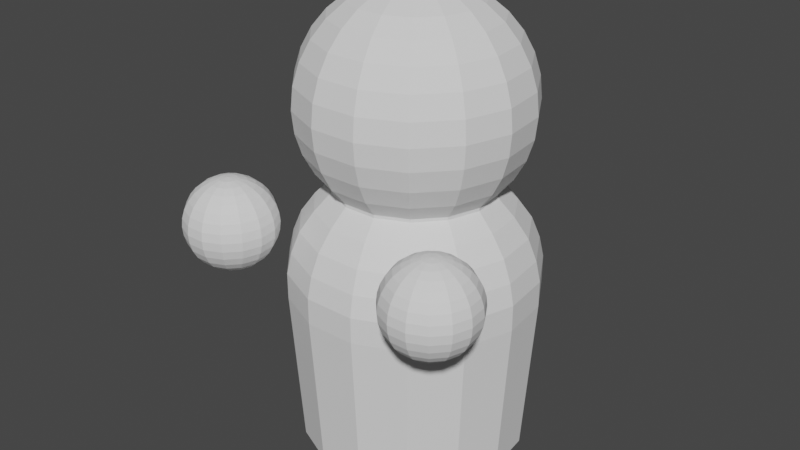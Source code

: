 # Source: customerwithidle.blend  (saved by Blender 2.81.16; exported with 4.5.12 LTS)
import bpy
from mathutils import Matrix  # noqa: F401  (used for matrix-valued properties, if any)

bpy.ops.wm.read_factory_settings(use_empty=True)
scene = bpy.context.scene
scene.name = 'Scene'

# ---- collections
col_collection = bpy.data.collections.new('Collection'); scene.collection.children.link(col_collection)

# ---- world
world_world = bpy.data.worlds.new('World'); scene.world = world_world
world_world.use_nodes = True; world_world.node_tree.nodes.clear()
_N = world_world.node_tree.nodes; _L = world_world.node_tree.links
n0 = _N.new('ShaderNodeOutputWorld'); n0.name = 'World Output'; n0.location = (300, 300)
n1 = _N.new('ShaderNodeBackground'); n1.name = 'Background'; n1.location = (10, 300)
n1.inputs[0].default_value = (0.05088, 0.05088, 0.05088, 1.0)
_L.new(n1.outputs[0], n0.inputs[0])
n0.is_active_output = True
world_world.color = (0.05088, 0.05088, 0.05088)
world_world.use_sun_shadow = False
world_world.sun_shadow_jitter_overblur = 0.0

# ---- meshes
me_sphere_003 = bpy.data.meshes.new('Sphere.003')
me_sphere_003.from_pydata([(-1.041, -1.023, 2.479), (-1.041, -0.9476, 2.456), (-1.041, -0.8785, 2.419), (-1.041, -0.8178, 2.37), (-1.041, -0.7681, 2.309), (-1.041, -0.7311, 2.24), (-1.041, -0.7084, 2.165), (-1.041, -0.7007, 2.087), (-1.041, -0.7084, 2.009), (-1.041, -0.7311, 1.934), (-1.041, -0.8178, 1.804), (-1.041, -0.9476, 1.717), (-1.009, -1.029, 2.479), (-0.9784, -0.9609, 2.456), (-0.9503, -0.8977, 2.419), (-0.9256, -0.8423, 2.37), (-0.9054, -0.7969, 2.309), (-0.8903, -0.7631, 2.24), (-0.8811, -0.7423, 2.165), (-0.8779, -0.7353, 2.087), (-0.8811, -0.7423, 2.009), (-0.8903, -0.7631, 1.934), (-0.9054, -0.7969, 1.864), (-0.9256, -0.8423, 1.804), (-0.9503, -0.8977, 1.754), (-0.9784, -0.9609, 1.717), (-1.009, -1.029, 1.694), (-0.9826, -1.048, 2.479), (-0.9269, -0.9983, 2.456), (-0.8755, -0.952, 2.419), (-0.8304, -0.9114, 2.37), (-0.7935, -0.8781, 2.309), (-0.766, -0.8534, 2.24), (-0.7491, -0.8382, 2.165), (-0.7434, -0.833, 2.087), (-0.7491, -0.8382, 2.009), (-0.766, -0.8534, 1.934), (-0.7935, -0.8781, 1.864), (-0.8304, -0.9114, 1.804), (-0.8755, -0.952, 1.754), (-0.9269, -0.9983, 1.717), (-0.9826, -1.048, 1.694), (-0.9664, -1.077, 2.479), (-0.8951, -1.053, 2.456), (-0.8293, -1.032, 2.419), (-0.7716, -1.013, 2.37), (-0.7243, -0.9979, 2.309), (-0.6892, -0.9865, 2.24), (-0.6675, -0.9795, 2.165), (-0.6602, -0.9771, 2.087), (-0.6675, -0.9795, 2.009), (-0.6892, -0.9865, 1.934), (-0.7243, -0.9979, 1.864), (-0.7716, -1.013, 1.804), (-0.8293, -1.032, 1.754), (-0.8951, -1.053, 1.717), (-0.9664, -1.077, 1.694), (-1.041, -1.101, 1.687), (-0.963, -1.109, 2.479), (-0.8884, -1.117, 2.456), (-0.8196, -1.124, 2.419), (-0.7593, -1.13, 2.37), (-0.7099, -1.135, 2.309), (-0.6731, -1.139, 2.24), (-0.6505, -1.142, 2.165), (-0.6428, -1.143, 2.087), (-0.6505, -1.142, 2.009), (-0.6731, -1.139, 1.934), (-0.7099, -1.135, 1.864), (-0.7593, -1.13, 1.804), (-0.8196, -1.124, 1.754), (-0.8884, -1.117, 1.717), (-0.963, -1.109, 1.694), (-0.9731, -1.14, 2.479), (-0.9081, -1.177, 2.456), (-0.8482, -1.212, 2.419), (-0.7957, -1.242, 2.37), (-0.7526, -1.267, 2.309), (-0.7206, -1.285, 2.24), (-0.7009, -1.297, 2.165), (-0.6942, -1.301, 2.087), (-0.7009, -1.297, 2.009), (-0.7206, -1.285, 1.934), (-0.7526, -1.267, 1.864), (-0.7957, -1.242, 1.804), (-0.8482, -1.212, 1.754), (-0.9081, -1.177, 1.717), (-0.9731, -1.14, 1.694), (-0.9948, -1.164, 2.479), (-0.9507, -1.225, 2.456), (-0.91, -1.28, 2.419), (-0.8744, -1.33, 2.37), (-0.8452, -1.37, 2.309), (-0.8234, -1.4, 2.24), (-0.81, -1.418, 2.165), (-0.8055, -1.424, 2.087), (-0.81, -1.418, 2.009), (-0.8234, -1.4, 1.934), (-0.8452, -1.37, 1.864), (-0.8744, -1.33, 1.804), (-0.91, -1.28, 1.754), (-0.9507, -1.225, 1.717), (-0.9948, -1.164, 1.694), (-1.024, -1.177, 2.479), (-1.009, -1.25, 2.456), (-0.9944, -1.318, 2.419), (-0.9818, -1.377, 2.37), (-0.9715, -1.426, 2.309), (-0.9638, -1.462, 2.24), (-0.9591, -1.484, 2.165), (-0.9575, -1.492, 2.087), (-0.9591, -1.484, 2.009), (-0.9638, -1.462, 1.934), (-0.9715, -1.426, 1.864), (-0.9818, -1.377, 1.804), (-0.9944, -1.318, 1.754), (-1.009, -1.25, 1.717), (-1.024, -1.177, 1.694), (-1.057, -1.177, 2.479), (-1.072, -1.25, 2.456), (-1.087, -1.318, 2.419), (-1.099, -1.377, 2.37), (-1.11, -1.426, 2.309), (-1.117, -1.462, 2.24), (-1.122, -1.484, 2.165), (-1.124, -1.492, 2.087), (-1.122, -1.484, 2.009), (-1.117, -1.462, 1.934), (-1.11, -1.426, 1.864), (-1.099, -1.377, 1.804), (-1.087, -1.318, 1.754), (-1.072, -1.25, 1.717), (-1.057, -1.177, 1.694), (-1.041, -1.101, 2.487), (-1.087, -1.164, 2.479), (-1.131, -1.225, 2.456), (-1.171, -1.28, 2.419), (-1.207, -1.33, 2.37), (-1.236, -1.37, 2.309), (-1.258, -1.4, 2.24), (-1.271, -1.418, 2.165), (-1.276, -1.424, 2.087), (-1.271, -1.418, 2.009), (-1.258, -1.4, 1.934), (-1.236, -1.37, 1.864), (-1.207, -1.33, 1.804), (-1.171, -1.28, 1.754), (-1.131, -1.225, 1.717), (-1.087, -1.164, 1.694), (-1.108, -1.14, 2.479), (-1.173, -1.177, 2.456), (-1.233, -1.212, 2.419), (-1.286, -1.242, 2.37), (-1.329, -1.267, 2.309), (-1.361, -1.285, 2.24), (-1.38, -1.297, 2.165), (-1.387, -1.301, 2.087), (-1.38, -1.297, 2.009), (-1.361, -1.285, 1.934), (-1.329, -1.267, 1.864), (-1.286, -1.242, 1.804), (-1.233, -1.212, 1.754), (-1.173, -1.177, 1.717), (-1.108, -1.14, 1.694), (-1.118, -1.109, 2.479), (-1.193, -1.117, 2.456), (-1.262, -1.124, 2.419), (-1.322, -1.13, 2.37), (-1.371, -1.135, 2.309), (-1.408, -1.139, 2.24), (-1.431, -1.142, 2.165), (-1.438, -1.143, 2.087), (-1.431, -1.142, 2.009), (-1.408, -1.139, 1.934), (-1.371, -1.135, 1.864), (-1.322, -1.13, 1.804), (-1.262, -1.124, 1.754), (-1.193, -1.117, 1.717), (-1.118, -1.109, 1.694), (-1.115, -1.077, 2.479), (-1.186, -1.053, 2.456), (-1.252, -1.032, 2.419), (-1.31, -1.013, 2.37), (-1.357, -0.9979, 2.309), (-1.392, -0.9865, 2.24), (-1.414, -0.9795, 2.165), (-1.421, -0.9771, 2.087), (-1.414, -0.9795, 2.009), (-1.392, -0.9865, 1.934), (-1.357, -0.9979, 1.864), (-1.31, -1.013, 1.804), (-1.252, -1.032, 1.754), (-1.186, -1.053, 1.717), (-1.115, -1.077, 1.694), (-1.099, -1.048, 2.479), (-1.154, -0.9983, 2.456), (-1.206, -0.952, 2.419), (-1.251, -0.9114, 2.37), (-1.288, -0.8781, 2.309), (-1.315, -0.8534, 2.24), (-1.332, -0.8382, 2.165), (-1.338, -0.833, 2.087), (-1.332, -0.8382, 2.009), (-1.315, -0.8534, 1.934), (-1.288, -0.8781, 1.864), (-1.251, -0.9114, 1.804), (-1.206, -0.952, 1.754), (-1.154, -0.9983, 1.717), (-1.099, -1.048, 1.694), (-1.072, -1.029, 2.479), (-1.103, -0.9609, 2.456), (-1.131, -0.8977, 2.419), (-1.156, -0.8423, 2.37), (-1.176, -0.7969, 2.309), (-1.191, -0.7631, 2.24), (-1.2, -0.7423, 2.165), (-1.203, -0.7353, 2.087), (-1.2, -0.7423, 2.009), (-1.191, -0.7631, 1.934), (-1.176, -0.7969, 1.864), (-1.156, -0.8423, 1.804), (-1.131, -0.8977, 1.754), (-1.103, -0.9609, 1.717), (-1.072, -1.029, 1.694), (-1.041, -0.7681, 1.864), (-1.041, -0.8785, 1.754), (-1.041, -1.023, 1.694), (0.0, 0.1951, 4.06), (0.0, 0.3827, 4.003), (0.0, 0.5556, 3.91), (0.0, 0.7071, 3.786), (0.0, 0.8315, 3.634), (0.0, 0.9239, 3.461), (0.0, 0.9808, 3.274), (0.0, 1.0, 3.079), (0.0, 0.9808, 2.884), (0.0, 0.9239, 2.696), (0.0, 0.7071, 2.372), (0.07935, 0.1782, 4.06), (0.1557, 0.3496, 4.003), (0.226, 0.5075, 3.91), (0.2876, 0.646, 3.786), (0.3382, 0.7596, 3.634), (0.3758, 0.844, 3.461), (0.3989, 0.896, 3.274), (0.4067, 0.9135, 3.079), (0.3989, 0.896, 2.884), (0.3758, 0.844, 2.696), (0.3382, 0.7596, 2.523), (0.2876, 0.646, 2.372), (0.145, 0.1305, 4.06), (0.2844, 0.2561, 4.003), (0.4129, 0.3717, 3.91), (0.5255, 0.4731, 3.786), (0.6179, 0.5564, 3.634), (0.6866, 0.6182, 3.461), (0.7289, 0.6563, 3.274), (0.7431, 0.6691, 3.079), (0.7289, 0.6563, 2.884), (0.6866, 0.6182, 2.696), (0.6179, 0.5564, 2.523), (0.5255, 0.4731, 2.372), (0.8136, 0.7326, 1.648), (0.7837, 0.7057, 1.833), (0.7274, 0.6549, 2.021), (0.1855, 0.06029, 4.06), (0.364, 0.1183, 4.003), (0.5284, 0.1717, 3.91), (0.6725, 0.2185, 3.786), (0.7908, 0.2569, 3.634), (0.8787, 0.2855, 3.461), (0.9328, 0.3031, 3.274), (0.9511, 0.309, 3.079), (0.9328, 0.3031, 2.884), (0.8787, 0.2855, 2.696), (0.7908, 0.2569, 2.523), (0.6725, 0.2185, 2.372), (0.6342, 0.571, 2.194), (0.5255, 0.4731, 2.345), (0.194, -0.02039, 4.06), (0.3806, -0.04, 4.003), (0.5525, -0.05807, 3.91), (0.7032, -0.07391, 3.786), (0.8269, -0.08691, 3.634), (0.9188, -0.09657, 3.461), (0.9754, -0.1025, 3.274), (0.9945, -0.1045, 3.079), (0.9754, -0.1025, 2.884), (0.9188, -0.09657, 2.696), (0.8269, -0.08691, 2.523), (0.7032, -0.07391, 2.372), (0.169, -0.09755, 4.06), (0.3314, -0.1913, 4.003), (0.4811, -0.2778, 3.91), (0.6124, -0.3536, 3.786), (0.7201, -0.4157, 3.634), (0.8001, -0.4619, 3.461), (0.8494, -0.4904, 3.274), (0.866, -0.5, 3.079), (0.8494, -0.4904, 2.884), (0.8001, -0.4619, 2.696), (0.7201, -0.4157, 2.523), (0.6124, -0.3536, 2.372), (0.1147, -0.1578, 4.06), (0.2249, -0.3096, 4.003), (0.3266, -0.4495, 3.91), (0.4156, -0.5721, 3.786), (0.4887, -0.6727, 3.634), (0.543, -0.7474, 3.461), (0.5765, -0.7935, 3.274), (0.5878, -0.809, 3.079), (0.5765, -0.7935, 2.884), (0.543, -0.7474, 2.696), (0.4887, -0.6727, 2.523), (0.4156, -0.5721, 2.372), (0.2876, 0.646, 2.345), (0.3471, 0.7796, 2.194), (0.3981, 0.8941, 2.021), (0.04056, -0.1908, 4.06), (0.07956, -0.3743, 4.003), (0.1155, -0.5434, 3.91), (0.147, -0.6917, 3.786), (0.1729, -0.8133, 3.634), (0.1921, -0.9037, 3.461), (0.2039, -0.9594, 3.274), (0.2079, -0.9781, 3.079), (0.2039, -0.9594, 2.884), (0.1921, -0.9037, 2.696), (0.1729, -0.8133, 2.523), (0.147, -0.6917, 2.372), (0.4289, 0.9634, 1.833), (0.4453, 1.0, 1.648), (-0.04056, -0.1908, 4.06), (-0.07956, -0.3743, 4.003), (-0.1155, -0.5434, 3.91), (-0.147, -0.6917, 3.786), (-0.1729, -0.8133, 3.634), (-0.1921, -0.9037, 3.461), (-0.2039, -0.9594, 3.274), (-0.2079, -0.9781, 3.079), (-0.2039, -0.9594, 2.884), (-0.1921, -0.9037, 2.696), (-0.1729, -0.8133, 2.523), (-0.147, -0.6917, 2.372), (-2.384e-07, -5.96e-07, 4.079), (-0.1147, -0.1578, 4.06), (-0.2249, -0.3096, 4.003), (-0.3266, -0.4495, 3.91), (-0.4156, -0.5721, 3.786), (-0.4887, -0.6727, 3.634), (-0.543, -0.7474, 3.461), (-0.5765, -0.7935, 3.274), (-0.5878, -0.809, 3.079), (-0.5765, -0.7935, 2.884), (-0.543, -0.7474, 2.696), (-0.4887, -0.6727, 2.523), (-0.4156, -0.5721, 2.372), (-0.169, -0.09755, 4.06), (-0.3314, -0.1913, 4.003), (-0.4811, -0.2778, 3.91), (-0.6124, -0.3536, 3.786), (-0.7201, -0.4157, 3.634), (-0.8001, -0.4619, 3.461), (-0.8494, -0.4904, 3.274), (-0.866, -0.5, 3.079), (-0.8494, -0.4904, 2.884), (-0.8001, -0.4619, 2.696), (-0.7201, -0.4157, 2.523), (-0.6124, -0.3536, 2.372), (-0.194, -0.02039, 4.06), (-0.3806, -0.04, 4.003), (-0.5525, -0.05807, 3.91), (-0.7032, -0.07391, 3.786), (-0.8269, -0.08691, 3.634), (-0.9188, -0.09657, 3.461), (-0.9754, -0.1025, 3.274), (-0.9945, -0.1045, 3.079), (-0.9754, -0.1025, 2.884), (-0.9188, -0.09657, 2.696), (-0.8269, -0.08691, 2.523), (-0.7032, -0.07391, 2.372), (-0.1855, 0.06029, 4.06), (-0.364, 0.1183, 4.003), (-0.5284, 0.1717, 3.91), (-0.6725, 0.2185, 3.786), (-0.7908, 0.2569, 3.634), (-0.8787, 0.2855, 3.461), (-0.9328, 0.3031, 3.274), (-0.9511, 0.309, 3.079), (-0.9328, 0.3031, 2.884), (-0.8787, 0.2855, 2.696), (-0.7908, 0.2569, 2.523), (-0.6725, 0.2185, 2.372), (-0.145, 0.1305, 4.06), (-0.2844, 0.2561, 4.003), (-0.4129, 0.3717, 3.91), (-0.5255, 0.4731, 3.786), (-0.6179, 0.5564, 3.634), (-0.6866, 0.6182, 3.461), (-0.7289, 0.6563, 3.274), (-0.7431, 0.6691, 3.079), (-0.7289, 0.6563, 2.884), (-0.6866, 0.6182, 2.696), (-0.6179, 0.5564, 2.523), (-0.5255, 0.4731, 2.372), (0.0, 1.095, 1.648), (0.0, 0.9787, 2.021), (-0.07935, 0.1782, 4.06), (-0.1557, 0.3496, 4.003), (-0.226, 0.5075, 3.91), (-0.2876, 0.646, 3.786), (-0.3382, 0.7596, 3.634), (-0.3758, 0.844, 3.461), (-0.3989, 0.896, 3.274), (-0.4067, 0.9135, 3.079), (-0.3989, 0.896, 2.884), (-0.3758, 0.844, 2.696), (-0.3382, 0.7596, 2.523), (-0.2876, 0.646, 2.372), (0.0, 0.7071, 2.345), (2.384e-07, 0.8315, 2.523), (1.041, 0.3383, 1.648), (1.003, 0.3259, 1.833), (0.9308, 0.3024, 2.021), (0.8116, 0.2637, 2.194), (0.6725, 0.2185, 2.345), (1.089, -0.1144, 1.648), (1.049, -0.1102, 1.833), (0.9734, -0.1023, 2.021), (0.8487, -0.0892, 2.194), (0.7032, -0.07391, 2.345), (0.9481, -0.5474, 1.648), (0.9133, -0.5273, 1.833), (0.8476, -0.4894, 2.021), (0.739, -0.4267, 2.194), (0.6124, -0.3536, 2.345), (0.6435, -0.8857, 1.648), (0.6199, -0.8532, 1.833), (0.5753, -0.7918, 2.021), (0.5016, -0.6904, 2.194), (0.4156, -0.5721, 2.345), (0.2276, -1.071, 1.648), (0.2193, -1.032, 1.833), (0.2035, -0.9574, 2.021), (0.1774, -0.8347, 2.194), (0.147, -0.6917, 2.345), (-0.2276, -1.071, 1.648), (-0.2193, -1.032, 1.833), (-0.2035, -0.9574, 2.021), (-0.1774, -0.8347, 2.194), (-0.147, -0.6917, 2.345), (-0.6435, -0.8857, 1.648), (-0.6199, -0.8532, 1.833), (-0.5753, -0.7918, 2.021), (-0.5016, -0.6904, 2.194), (-0.4156, -0.5721, 2.345), (-0.9481, -0.5474, 1.648), (-0.9133, -0.5273, 1.833), (-0.8476, -0.4894, 2.021), (-0.739, -0.4267, 2.194), (-0.6124, -0.3536, 2.345), (-1.089, -0.1144, 1.648), (-1.049, -0.1102, 1.833), (-0.9734, -0.1023, 2.021), (-0.8487, -0.0892, 2.194), (-0.7032, -0.07391, 2.345), (-1.041, 0.3383, 1.648), (-1.003, 0.3259, 1.833), (-0.9308, 0.3024, 2.021), (-0.8116, 0.2637, 2.194), (-0.6725, 0.2185, 2.345), (-0.8136, 0.7326, 1.648), (-0.7837, 0.7057, 1.833), (-0.7274, 0.6549, 2.021), (-0.6342, 0.571, 2.194), (-0.5255, 0.4731, 2.345), (-0.4453, 1.0, 1.648), (-0.4289, 0.9634, 1.833), (-0.3981, 0.8941, 2.021), (-0.3471, 0.7796, 2.194), (-0.2876, 0.646, 2.345), (1.192e-07, 1.055, 1.833), (2.384e-07, 0.8534, 2.194), (0.8136, 0.7326, 1.418), (0.4453, 1.0, 1.418), (0.0, 1.095, 1.418), (1.041, 0.3383, 1.418), (1.089, -0.1144, 1.418), (0.9481, -0.5474, 1.418), (0.6435, -0.8857, 1.418), (0.2276, -1.071, 1.418), (-0.2276, -1.071, 1.418), (-0.6435, -0.8857, 1.418), (-0.9481, -0.5474, 1.418), (-1.089, -0.1144, 1.418), (-1.041, 0.3383, 1.418), (-0.8136, 0.7326, 1.418), (-0.4453, 1.0, 1.418), (0.7431, 0.6691, 0.003938), (0.4067, 0.9135, 0.003938), (0.0, 1.0, 0.003938), (0.9511, 0.309, 0.003938), (0.9945, -0.1045, 0.003938), (0.866, -0.5, 0.003938), (0.5878, -0.809, 0.003938), (0.2079, -0.9781, 0.003938), (-0.2079, -0.9781, 0.003938), (-0.5878, -0.809, 0.003938), (-0.866, -0.5, 0.003938), (-0.9945, -0.1045, 0.003938), (-0.9511, 0.309, 0.003938), (-0.7431, 0.6691, 0.003938), (-0.4067, 0.9135, 0.003938), (1.041, -1.023, 2.479), (1.041, -0.9476, 2.456), (1.041, -0.8785, 2.419), (1.041, -0.8178, 2.37), (1.041, -0.7681, 2.309), (1.041, -0.7311, 2.24), (1.041, -0.7084, 2.165), (1.041, -0.7007, 2.087), (1.041, -0.7084, 2.009), (1.041, -0.7311, 1.934), (1.041, -0.8178, 1.804), (1.041, -0.9476, 1.717), (1.072, -1.029, 2.479), (1.103, -0.9609, 2.456), (1.131, -0.8977, 2.419), (1.156, -0.8423, 2.37), (1.176, -0.7969, 2.309), (1.191, -0.7631, 2.24), (1.2, -0.7423, 2.165), (1.203, -0.7353, 2.087), (1.2, -0.7423, 2.009), (1.191, -0.7631, 1.934), (1.176, -0.7969, 1.864), (1.156, -0.8423, 1.804), (1.131, -0.8977, 1.754), (1.103, -0.9609, 1.717), (1.072, -1.029, 1.694), (1.099, -1.048, 2.479), (1.154, -0.9983, 2.456), (1.206, -0.952, 2.419), (1.251, -0.9114, 2.37), (1.288, -0.8781, 2.309), (1.315, -0.8534, 2.24), (1.332, -0.8382, 2.165), (1.338, -0.833, 2.087), (1.332, -0.8382, 2.009), (1.315, -0.8534, 1.934), (1.288, -0.8781, 1.864), (1.251, -0.9114, 1.804), (1.206, -0.952, 1.754), (1.154, -0.9983, 1.717), (1.099, -1.048, 1.694), (1.115, -1.077, 2.479), (1.186, -1.053, 2.456), (1.252, -1.032, 2.419), (1.31, -1.013, 2.37), (1.357, -0.9979, 2.309), (1.392, -0.9865, 2.24), (1.414, -0.9795, 2.165), (1.421, -0.9771, 2.087), (1.414, -0.9795, 2.009), (1.392, -0.9865, 1.934), (1.357, -0.9979, 1.864), (1.31, -1.013, 1.804), (1.252, -1.032, 1.754), (1.186, -1.053, 1.717), (1.115, -1.077, 1.694), (1.041, -1.101, 1.687), (1.118, -1.109, 2.479), (1.193, -1.117, 2.456), (1.262, -1.124, 2.419), (1.322, -1.13, 2.37), (1.371, -1.135, 2.309), (1.408, -1.139, 2.24), (1.431, -1.142, 2.165), (1.438, -1.143, 2.087), (1.431, -1.142, 2.009), (1.408, -1.139, 1.934), (1.371, -1.135, 1.864), (1.322, -1.13, 1.804), (1.262, -1.124, 1.754), (1.193, -1.117, 1.717), (1.118, -1.109, 1.694), (1.108, -1.14, 2.479), (1.173, -1.177, 2.456), (1.233, -1.212, 2.419), (1.286, -1.242, 2.37), (1.329, -1.267, 2.309), (1.361, -1.285, 2.24), (1.38, -1.297, 2.165), (1.387, -1.301, 2.087), (1.38, -1.297, 2.009), (1.361, -1.285, 1.934), (1.329, -1.267, 1.864), (1.286, -1.242, 1.804), (1.233, -1.212, 1.754), (1.173, -1.177, 1.717), (1.108, -1.14, 1.694), (1.087, -1.164, 2.479), (1.131, -1.225, 2.456), (1.171, -1.28, 2.419), (1.207, -1.33, 2.37), (1.236, -1.37, 2.309), (1.258, -1.4, 2.24), (1.271, -1.418, 2.165), (1.276, -1.424, 2.087), (1.271, -1.418, 2.009), (1.258, -1.4, 1.934), (1.236, -1.37, 1.864), (1.207, -1.33, 1.804), (1.171, -1.28, 1.754), (1.131, -1.225, 1.717), (1.087, -1.164, 1.694), (1.057, -1.177, 2.479), (1.072, -1.25, 2.456), (1.087, -1.318, 2.419), (1.099, -1.377, 2.37), (1.11, -1.426, 2.309), (1.117, -1.462, 2.24), (1.122, -1.484, 2.165), (1.124, -1.492, 2.087), (1.122, -1.484, 2.009), (1.117, -1.462, 1.934), (1.11, -1.426, 1.864), (1.099, -1.377, 1.804), (1.087, -1.318, 1.754), (1.072, -1.25, 1.717), (1.057, -1.177, 1.694), (1.024, -1.177, 2.479), (1.009, -1.25, 2.456), (0.9944, -1.318, 2.419), (0.9818, -1.377, 2.37), (0.9715, -1.426, 2.309), (0.9638, -1.462, 2.24), (0.9591, -1.484, 2.165), (0.9575, -1.492, 2.087), (0.9591, -1.484, 2.009), (0.9638, -1.462, 1.934), (0.9715, -1.426, 1.864), (0.9818, -1.377, 1.804), (0.9944, -1.318, 1.754), (1.009, -1.25, 1.717), (1.024, -1.177, 1.694), (1.041, -1.101, 2.487), (0.9948, -1.164, 2.479), (0.9507, -1.225, 2.456), (0.91, -1.28, 2.419), (0.8744, -1.33, 2.37), (0.8451, -1.37, 2.309), (0.8234, -1.4, 2.24), (0.81, -1.418, 2.165), (0.8055, -1.424, 2.087), (0.81, -1.418, 2.009), (0.8234, -1.4, 1.934), (0.8451, -1.37, 1.864), (0.8744, -1.33, 1.804), (0.91, -1.28, 1.754), (0.9507, -1.225, 1.717), (0.9948, -1.164, 1.694), (0.9731, -1.14, 2.479), (0.9081, -1.177, 2.456), (0.8482, -1.212, 2.419), (0.7957, -1.242, 2.37), (0.7526, -1.267, 2.309), (0.7206, -1.285, 2.24), (0.7009, -1.297, 2.165), (0.6942, -1.301, 2.087), (0.7009, -1.297, 2.009), (0.7206, -1.285, 1.934), (0.7526, -1.267, 1.864), (0.7957, -1.242, 1.804), (0.8482, -1.212, 1.754), (0.9081, -1.177, 1.717), (0.9731, -1.14, 1.694), (0.963, -1.109, 2.479), (0.8884, -1.117, 2.456), (0.8196, -1.124, 2.419), (0.7593, -1.13, 2.37), (0.7099, -1.135, 2.309), (0.6731, -1.139, 2.24), (0.6505, -1.142, 2.165), (0.6428, -1.143, 2.087), (0.6505, -1.142, 2.009), (0.6731, -1.139, 1.934), (0.7099, -1.135, 1.864), (0.7593, -1.13, 1.804), (0.8196, -1.124, 1.754), (0.8884, -1.117, 1.717), (0.963, -1.109, 1.694), (0.9664, -1.077, 2.479), (0.8951, -1.053, 2.456), (0.8293, -1.032, 2.419), (0.7716, -1.013, 2.37), (0.7243, -0.9979, 2.309), (0.6892, -0.9865, 2.24), (0.6675, -0.9795, 2.165), (0.6602, -0.9771, 2.087), (0.6675, -0.9795, 2.009), (0.6892, -0.9865, 1.934), (0.7243, -0.9979, 1.864), (0.7716, -1.013, 1.804), (0.8293, -1.032, 1.754), (0.8951, -1.053, 1.717), (0.9664, -1.077, 1.694), (0.9826, -1.048, 2.479), (0.9269, -0.9983, 2.456), (0.8755, -0.952, 2.419), (0.8304, -0.9114, 2.37), (0.7935, -0.8781, 2.309), (0.766, -0.8534, 2.24), (0.7491, -0.8382, 2.165), (0.7434, -0.833, 2.087), (0.7491, -0.8382, 2.009), (0.766, -0.8534, 1.934), (0.7935, -0.8781, 1.864), (0.8304, -0.9114, 1.804), (0.8755, -0.952, 1.754), (0.9269, -0.9983, 1.717), (0.9826, -1.048, 1.694), (1.009, -1.029, 2.479), (0.9784, -0.9609, 2.456), (0.9503, -0.8977, 2.419), (0.9256, -0.8423, 2.37), (0.9054, -0.7969, 2.309), (0.8903, -0.7631, 2.24), (0.8811, -0.7423, 2.165), (0.8779, -0.7353, 2.087), (0.8811, -0.7423, 2.009), (0.8903, -0.7631, 1.934), (0.9054, -0.7969, 1.864), (0.9256, -0.8423, 1.804), (0.9503, -0.8977, 1.754), (0.9784, -0.9609, 1.717), (1.009, -1.029, 1.694), (1.041, -0.7681, 1.864), (1.041, -0.8785, 1.754), (1.041, -1.023, 1.694)], [], [(225, 10, 23, 24), (5, 4, 16, 17), (11, 225, 24, 25), (6, 5, 17, 18), (226, 11, 25, 26), (7, 6, 18, 19), (0, 133, 12), (57, 226, 26), (8, 7, 19, 20), (1, 0, 12, 13), (9, 8, 20, 21), (2, 1, 13, 14), (224, 9, 21, 22), (3, 2, 14, 15), (10, 224, 22, 23), (4, 3, 15, 16), (15, 14, 29, 30), (23, 22, 37, 38), (16, 15, 30, 31), (24, 23, 38, 39), (17, 16, 31, 32), (25, 24, 39, 40), (18, 17, 32, 33), (26, 25, 40, 41), (19, 18, 33, 34), (12, 133, 27), (57, 26, 41), (20, 19, 34, 35), (13, 12, 27, 28), (21, 20, 35, 36), (14, 13, 28, 29), (22, 21, 36, 37), (34, 33, 48, 49), (27, 133, 42), (57, 41, 56), (35, 34, 49, 50), (28, 27, 42, 43), (36, 35, 50, 51), (29, 28, 43, 44), (37, 36, 51, 52), (30, 29, 44, 45), (38, 37, 52, 53), (31, 30, 45, 46), (39, 38, 53, 54), (32, 31, 46, 47), (40, 39, 54, 55), (33, 32, 47, 48), (41, 40, 55, 56), (53, 52, 68, 69), (46, 45, 61, 62), (54, 53, 69, 70), (47, 46, 62, 63), (55, 54, 70, 71), (48, 47, 63, 64), (56, 55, 71, 72), (49, 48, 64, 65), (42, 133, 58), (57, 56, 72), (50, 49, 65, 66), (43, 42, 58, 59), (51, 50, 66, 67), (44, 43, 59, 60), (52, 51, 67, 68), (45, 44, 60, 61), (57, 72, 87), (66, 65, 80, 81), (59, 58, 73, 74), (67, 66, 81, 82), (60, 59, 74, 75), (68, 67, 82, 83), (61, 60, 75, 76), (69, 68, 83, 84), (62, 61, 76, 77), (70, 69, 84, 85), (63, 62, 77, 78), (71, 70, 85, 86), (64, 63, 78, 79), (72, 71, 86, 87), (65, 64, 79, 80), (58, 133, 73), (85, 84, 99, 100), (78, 77, 92, 93), (86, 85, 100, 101), (79, 78, 93, 94), (87, 86, 101, 102), (80, 79, 94, 95), (73, 133, 88), (57, 87, 102), (81, 80, 95, 96), (74, 73, 88, 89), (82, 81, 96, 97), (75, 74, 89, 90), (83, 82, 97, 98), (76, 75, 90, 91), (84, 83, 98, 99), (77, 76, 91, 92), (89, 88, 103, 104), (97, 96, 111, 112), (90, 89, 104, 105), (98, 97, 112, 113), (91, 90, 105, 106), (99, 98, 113, 114), (92, 91, 106, 107), (100, 99, 114, 115), (93, 92, 107, 108), (101, 100, 115, 116), (94, 93, 108, 109), (102, 101, 116, 117), (95, 94, 109, 110), (88, 133, 103), (57, 102, 117), (96, 95, 110, 111), (108, 107, 122, 123), (116, 115, 130, 131), (109, 108, 123, 124), (117, 116, 131, 132), (110, 109, 124, 125), (103, 133, 118), (57, 117, 132), (111, 110, 125, 126), (104, 103, 118, 119), (112, 111, 126, 127), (105, 104, 119, 120), (113, 112, 127, 128), (106, 105, 120, 121), (114, 113, 128, 129), (107, 106, 121, 122), (115, 114, 129, 130), (127, 126, 142, 143), (120, 119, 135, 136), (128, 127, 143, 144), (121, 120, 136, 137), (129, 128, 144, 145), (122, 121, 137, 138), (130, 129, 145, 146), (123, 122, 138, 139), (131, 130, 146, 147), (124, 123, 139, 140), (132, 131, 147, 148), (125, 124, 140, 141), (118, 133, 134), (57, 132, 148), (126, 125, 141, 142), (119, 118, 134, 135), (147, 146, 161, 162), (140, 139, 154, 155), (148, 147, 162, 163), (141, 140, 155, 156), (134, 133, 149), (57, 148, 163), (142, 141, 156, 157), (135, 134, 149, 150), (143, 142, 157, 158), (136, 135, 150, 151), (144, 143, 158, 159), (137, 136, 151, 152), (145, 144, 159, 160), (138, 137, 152, 153), (146, 145, 160, 161), (139, 138, 153, 154), (151, 150, 165, 166), (159, 158, 173, 174), (152, 151, 166, 167), (160, 159, 174, 175), (153, 152, 167, 168), (161, 160, 175, 176), (154, 153, 168, 169), (162, 161, 176, 177), (155, 154, 169, 170), (163, 162, 177, 178), (156, 155, 170, 171), (149, 133, 164), (57, 163, 178), (157, 156, 171, 172), (150, 149, 164, 165), (158, 157, 172, 173), (170, 169, 184, 185), (178, 177, 192, 193), (171, 170, 185, 186), (164, 133, 179), (57, 178, 193), (172, 171, 186, 187), (165, 164, 179, 180), (173, 172, 187, 188), (166, 165, 180, 181), (174, 173, 188, 189), (167, 166, 181, 182), (175, 174, 189, 190), (168, 167, 182, 183), (176, 175, 190, 191), (169, 168, 183, 184), (177, 176, 191, 192), (189, 188, 203, 204), (182, 181, 196, 197), (190, 189, 204, 205), (183, 182, 197, 198), (191, 190, 205, 206), (184, 183, 198, 199), (192, 191, 206, 207), (185, 184, 199, 200), (193, 192, 207, 208), (186, 185, 200, 201), (179, 133, 194), (57, 193, 208), (187, 186, 201, 202), (180, 179, 194, 195), (188, 187, 202, 203), (181, 180, 195, 196), (208, 207, 222, 223), (201, 200, 215, 216), (194, 133, 209), (57, 208, 223), (202, 201, 216, 217), (195, 194, 209, 210), (203, 202, 217, 218), (196, 195, 210, 211), (204, 203, 218, 219), (197, 196, 211, 212), (205, 204, 219, 220), (198, 197, 212, 213), (206, 205, 220, 221), (199, 198, 213, 214), (207, 206, 221, 222), (200, 199, 214, 215), (220, 219, 224, 10), (213, 212, 3, 4), (221, 220, 10, 225), (214, 213, 4, 5), (222, 221, 225, 11), (215, 214, 5, 6), (223, 222, 11, 226), (216, 215, 6, 7), (209, 133, 0), (57, 223, 226), (217, 216, 7, 8), (210, 209, 0, 1), (218, 217, 8, 9), (211, 210, 1, 2), (219, 218, 9, 224), (212, 211, 2, 3), (232, 231, 242, 243), (424, 425, 430, 429), (233, 232, 243, 244), (234, 233, 244, 245), (227, 344, 238), (235, 234, 245, 246), (228, 227, 238, 239), (236, 235, 246, 247), (229, 228, 239, 240), (420, 236, 247, 248), (230, 229, 240, 241), (237, 420, 248, 249), (231, 230, 241, 242), (241, 240, 252, 253), (249, 248, 260, 261), (242, 241, 253, 254), (421, 422, 427, 426), (243, 242, 254, 255), (244, 243, 255, 256), (245, 244, 256, 257), (238, 344, 250), (246, 245, 257, 258), (239, 238, 250, 251), (247, 246, 258, 259), (240, 239, 251, 252), (248, 247, 259, 260), (257, 256, 271, 272), (250, 344, 265), (258, 257, 272, 273), (251, 250, 265, 266), (259, 258, 273, 274), (252, 251, 266, 267), (260, 259, 274, 275), (253, 252, 267, 268), (261, 260, 275, 276), (254, 253, 268, 269), (255, 254, 269, 270), (422, 423, 428, 427), (256, 255, 270, 271), (276, 275, 289, 290), (269, 268, 282, 283), (264, 277, 424, 423), (270, 269, 283, 284), (271, 270, 284, 285), (272, 271, 285, 286), (265, 344, 279), (263, 264, 423, 422), (273, 272, 286, 287), (266, 265, 279, 280), (274, 273, 287, 288), (267, 266, 280, 281), (275, 274, 288, 289), (268, 267, 281, 282), (287, 286, 298, 299), (280, 279, 291, 292), (288, 287, 299, 300), (281, 280, 292, 293), (289, 288, 300, 301), (282, 281, 293, 294), (290, 289, 301, 302), (283, 282, 294, 295), (262, 263, 422, 421), (284, 283, 295, 296), (285, 284, 296, 297), (286, 285, 297, 298), (279, 344, 291), (296, 295, 307, 308), (297, 296, 308, 309), (298, 297, 309, 310), (291, 344, 303), (277, 278, 425, 424), (299, 298, 310, 311), (292, 291, 303, 304), (300, 299, 311, 312), (293, 292, 304, 305), (301, 300, 312, 313), (294, 293, 305, 306), (302, 301, 313, 314), (295, 294, 306, 307), (304, 303, 318, 319), (312, 311, 326, 327), (305, 304, 319, 320), (313, 312, 327, 328), (306, 305, 320, 321), (314, 313, 328, 329), (307, 306, 321, 322), (308, 307, 322, 323), (309, 308, 323, 324), (310, 309, 324, 325), (303, 344, 318), (311, 310, 325, 326), (323, 322, 336, 337), (324, 323, 337, 338), (316, 315, 278, 277), (325, 324, 338, 339), (318, 344, 332), (326, 325, 339, 340), (319, 318, 332, 333), (327, 326, 340, 341), (320, 319, 333, 334), (328, 327, 341, 342), (321, 320, 334, 335), (329, 328, 342, 343), (322, 321, 335, 336), (341, 340, 353, 354), (334, 333, 346, 347), (342, 341, 354, 355), (335, 334, 347, 348), (343, 342, 355, 356), (336, 335, 348, 349), (337, 336, 349, 350), (338, 337, 350, 351), (339, 338, 351, 352), (332, 344, 345), (340, 339, 352, 353), (333, 332, 345, 346), (351, 350, 362, 363), (352, 351, 363, 364), (345, 344, 357), (353, 352, 364, 365), (346, 345, 357, 358), (354, 353, 365, 366), (347, 346, 358, 359), (355, 354, 366, 367), (348, 347, 359, 360), (356, 355, 367, 368), (349, 348, 360, 361), (331, 330, 263, 262), (350, 349, 361, 362), (359, 358, 370, 371), (367, 366, 378, 379), (360, 359, 371, 372), (368, 367, 379, 380), (361, 360, 372, 373), (362, 361, 373, 374), (330, 317, 264, 263), (363, 362, 374, 375), (364, 363, 375, 376), (357, 344, 369), (317, 316, 277, 264), (365, 364, 376, 377), (358, 357, 369, 370), (366, 365, 377, 378), (375, 374, 386, 387), (405, 481, 330, 331), (376, 375, 387, 388), (369, 344, 381), (377, 376, 388, 389), (370, 369, 381, 382), (378, 377, 389, 390), (371, 370, 382, 383), (379, 378, 390, 391), (372, 371, 383, 384), (380, 379, 391, 392), (373, 372, 384, 385), (374, 373, 385, 386), (391, 390, 402, 403), (384, 383, 395, 396), (392, 391, 403, 404), (385, 384, 396, 397), (386, 385, 397, 398), (387, 386, 398, 399), (482, 419, 315, 316), (388, 387, 399, 400), (381, 344, 393), (389, 388, 400, 401), (382, 381, 393, 394), (390, 389, 401, 402), (383, 382, 394, 395), (400, 399, 413, 414), (393, 344, 407), (406, 482, 316, 317), (401, 400, 414, 415), (394, 393, 407, 408), (402, 401, 415, 416), (395, 394, 408, 409), (403, 402, 416, 417), (396, 395, 409, 410), (404, 403, 417, 418), (397, 396, 410, 411), (398, 397, 411, 412), (481, 406, 317, 330), (399, 398, 412, 413), (418, 417, 420, 237), (411, 410, 230, 231), (412, 411, 231, 232), (413, 412, 232, 233), (414, 413, 233, 234), (407, 344, 227), (415, 414, 234, 235), (408, 407, 227, 228), (416, 415, 235, 236), (409, 408, 228, 229), (417, 416, 236, 420), (410, 409, 229, 230), (423, 424, 429, 428), (429, 430, 435, 434), (428, 429, 434, 433), (427, 428, 433, 432), (426, 427, 432, 431), (431, 432, 437, 436), (434, 435, 440, 439), (433, 434, 439, 438), (432, 433, 438, 437), (439, 440, 445, 444), (438, 439, 444, 443), (437, 438, 443, 442), (436, 437, 442, 441), (444, 445, 450, 449), (443, 444, 449, 448), (442, 443, 448, 447), (441, 442, 447, 446), (449, 450, 455, 454), (448, 449, 454, 453), (447, 448, 453, 452), (446, 447, 452, 451), (454, 455, 460, 459), (453, 454, 459, 458), (452, 453, 458, 457), (451, 452, 457, 456), (458, 459, 464, 463), (457, 458, 463, 462), (456, 457, 462, 461), (459, 460, 465, 464), (464, 465, 470, 469), (463, 464, 469, 468), (462, 463, 468, 467), (461, 462, 467, 466), (467, 468, 473, 472), (466, 467, 472, 471), (469, 470, 475, 474), (468, 469, 474, 473), (474, 475, 480, 479), (473, 474, 479, 478), (472, 473, 478, 477), (471, 472, 477, 476), (477, 478, 406, 481), (476, 477, 481, 405), (479, 480, 419, 482), (478, 479, 482, 406), (329, 445, 440, 314), (302, 314, 440, 435), (290, 302, 435, 430), (276, 290, 430, 425), (278, 261, 276, 425), (249, 261, 278, 315), (249, 315, 419, 237), (418, 237, 419, 480), (404, 418, 480, 475), (392, 404, 475, 470), (380, 392, 470, 465), (368, 380, 465, 460), (356, 368, 460, 455), (356, 455, 450, 343), (329, 343, 450, 445), (476, 405, 485, 497), (262, 421, 486, 483), (405, 331, 484, 485), (436, 441, 490, 489), (466, 471, 496, 495), (461, 466, 495, 494), (451, 456, 493, 492), (421, 426, 487, 486), (431, 436, 489, 488), (446, 451, 492, 491), (471, 476, 497, 496), (426, 431, 488, 487), (331, 262, 483, 484), (441, 446, 491, 490), (456, 461, 494, 493), (488, 489, 504, 503), (496, 497, 512, 511), (489, 490, 505, 504), (497, 485, 500, 512), (490, 491, 506, 505), (484, 483, 498, 499), (491, 492, 507, 506), (485, 484, 499, 500), (492, 493, 508, 507), (483, 486, 501, 498), (493, 494, 509, 508), (486, 487, 502, 501), (494, 495, 510, 509), (487, 488, 503, 502), (495, 496, 511, 510), (498, 501, 502, 503, 504, 505, 506, 507, 508, 509, 510, 511, 512, 500, 499), (738, 523, 536, 537), (518, 517, 529, 530), (524, 738, 537, 538), (519, 518, 530, 531), (739, 524, 538, 539), (520, 519, 531, 532), (513, 646, 525), (570, 739, 539), (521, 520, 532, 533), (514, 513, 525, 526), (522, 521, 533, 534), (515, 514, 526, 527), (737, 522, 534, 535), (516, 515, 527, 528), (523, 737, 535, 536), (517, 516, 528, 529), (528, 527, 542, 543), (536, 535, 550, 551), (529, 528, 543, 544), (537, 536, 551, 552), (530, 529, 544, 545), (538, 537, 552, 553), (531, 530, 545, 546), (539, 538, 553, 554), (532, 531, 546, 547), (525, 646, 540), (570, 539, 554), (533, 532, 547, 548), (526, 525, 540, 541), (534, 533, 548, 549), (527, 526, 541, 542), (535, 534, 549, 550), (547, 546, 561, 562), (540, 646, 555), (570, 554, 569), (548, 547, 562, 563), (541, 540, 555, 556), (549, 548, 563, 564), (542, 541, 556, 557), (550, 549, 564, 565), (543, 542, 557, 558), (551, 550, 565, 566), (544, 543, 558, 559), (552, 551, 566, 567), (545, 544, 559, 560), (553, 552, 567, 568), (546, 545, 560, 561), (554, 553, 568, 569), (566, 565, 581, 582), (559, 558, 574, 575), (567, 566, 582, 583), (560, 559, 575, 576), (568, 567, 583, 584), (561, 560, 576, 577), (569, 568, 584, 585), (562, 561, 577, 578), (555, 646, 571), (570, 569, 585), (563, 562, 578, 579), (556, 555, 571, 572), (564, 563, 579, 580), (557, 556, 572, 573), (565, 564, 580, 581), (558, 557, 573, 574), (570, 585, 600), (579, 578, 593, 594), (572, 571, 586, 587), (580, 579, 594, 595), (573, 572, 587, 588), (581, 580, 595, 596), (574, 573, 588, 589), (582, 581, 596, 597), (575, 574, 589, 590), (583, 582, 597, 598), (576, 575, 590, 591), (584, 583, 598, 599), (577, 576, 591, 592), (585, 584, 599, 600), (578, 577, 592, 593), (571, 646, 586), (598, 597, 612, 613), (591, 590, 605, 606), (599, 598, 613, 614), (592, 591, 606, 607), (600, 599, 614, 615), (593, 592, 607, 608), (586, 646, 601), (570, 600, 615), (594, 593, 608, 609), (587, 586, 601, 602), (595, 594, 609, 610), (588, 587, 602, 603), (596, 595, 610, 611), (589, 588, 603, 604), (597, 596, 611, 612), (590, 589, 604, 605), (602, 601, 616, 617), (610, 609, 624, 625), (603, 602, 617, 618), (611, 610, 625, 626), (604, 603, 618, 619), (612, 611, 626, 627), (605, 604, 619, 620), (613, 612, 627, 628), (606, 605, 620, 621), (614, 613, 628, 629), (607, 606, 621, 622), (615, 614, 629, 630), (608, 607, 622, 623), (601, 646, 616), (570, 615, 630), (609, 608, 623, 624), (621, 620, 635, 636), (629, 628, 643, 644), (622, 621, 636, 637), (630, 629, 644, 645), (623, 622, 637, 638), (616, 646, 631), (570, 630, 645), (624, 623, 638, 639), (617, 616, 631, 632), (625, 624, 639, 640), (618, 617, 632, 633), (626, 625, 640, 641), (619, 618, 633, 634), (627, 626, 641, 642), (620, 619, 634, 635), (628, 627, 642, 643), (640, 639, 655, 656), (633, 632, 648, 649), (641, 640, 656, 657), (634, 633, 649, 650), (642, 641, 657, 658), (635, 634, 650, 651), (643, 642, 658, 659), (636, 635, 651, 652), (644, 643, 659, 660), (637, 636, 652, 653), (645, 644, 660, 661), (638, 637, 653, 654), (631, 646, 647), (570, 645, 661), (639, 638, 654, 655), (632, 631, 647, 648), (660, 659, 674, 675), (653, 652, 667, 668), (661, 660, 675, 676), (654, 653, 668, 669), (647, 646, 662), (570, 661, 676), (655, 654, 669, 670), (648, 647, 662, 663), (656, 655, 670, 671), (649, 648, 663, 664), (657, 656, 671, 672), (650, 649, 664, 665), (658, 657, 672, 673), (651, 650, 665, 666), (659, 658, 673, 674), (652, 651, 666, 667), (664, 663, 678, 679), (672, 671, 686, 687), (665, 664, 679, 680), (673, 672, 687, 688), (666, 665, 680, 681), (674, 673, 688, 689), (667, 666, 681, 682), (675, 674, 689, 690), (668, 667, 682, 683), (676, 675, 690, 691), (669, 668, 683, 684), (662, 646, 677), (570, 676, 691), (670, 669, 684, 685), (663, 662, 677, 678), (671, 670, 685, 686), (683, 682, 697, 698), (691, 690, 705, 706), (684, 683, 698, 699), (677, 646, 692), (570, 691, 706), (685, 684, 699, 700), (678, 677, 692, 693), (686, 685, 700, 701), (679, 678, 693, 694), (687, 686, 701, 702), (680, 679, 694, 695), (688, 687, 702, 703), (681, 680, 695, 696), (689, 688, 703, 704), (682, 681, 696, 697), (690, 689, 704, 705), (702, 701, 716, 717), (695, 694, 709, 710), (703, 702, 717, 718), (696, 695, 710, 711), (704, 703, 718, 719), (697, 696, 711, 712), (705, 704, 719, 720), (698, 697, 712, 713), (706, 705, 720, 721), (699, 698, 713, 714), (692, 646, 707), (570, 706, 721), (700, 699, 714, 715), (693, 692, 707, 708), (701, 700, 715, 716), (694, 693, 708, 709), (721, 720, 735, 736), (714, 713, 728, 729), (707, 646, 722), (570, 721, 736), (715, 714, 729, 730), (708, 707, 722, 723), (716, 715, 730, 731), (709, 708, 723, 724), (717, 716, 731, 732), (710, 709, 724, 725), (718, 717, 732, 733), (711, 710, 725, 726), (719, 718, 733, 734), (712, 711, 726, 727), (720, 719, 734, 735), (713, 712, 727, 728), (733, 732, 737, 523), (726, 725, 516, 517), (734, 733, 523, 738), (727, 726, 517, 518), (735, 734, 738, 524), (728, 727, 518, 519), (736, 735, 524, 739), (729, 728, 519, 520), (722, 646, 513), (570, 736, 739), (730, 729, 520, 521), (723, 722, 513, 514), (731, 730, 521, 522), (724, 723, 514, 515), (732, 731, 522, 737), (725, 724, 515, 516)])
_uv = me_sphere_003.uv_layers.new(name='UVMap')
_uv.uv.foreach_set('vector', [0.9602, 0.6668, 0.9602, 0.6729, 0.9537, 0.6729, 0.9537, 0.6668, 0.9602, 0.7094, 0.9602, 0.7155, 0.9537, 0.7155, 0.9537, 0.7094, 0.9602, 0.6607, 0.9602, 0.6668, 0.9537, 0.6668, 0.9537, 0.6607, 0.9602, 0.7034, 0.9602, 0.7094, 0.9537, 0.7094, 0.9537, 0.7034, 0.9602, 0.6546, 0.9602, 0.6607, 0.9537, 0.6607, 0.9537, 0.6546, 0.9602, 0.6973, 0.9602, 0.7034, 0.9537, 0.7034, 0.9537, 0.6973, 0.9602, 0.7399, 0.957, 0.746, 0.9537, 0.7399, 0.957, 0.6485, 0.9602, 0.6546, 0.9537, 0.6546, 0.9602, 0.6912, 0.9602, 0.6973, 0.9537, 0.6973, 0.9537, 0.6912, 0.9602, 0.7338, 0.9602, 0.7399, 0.9537, 0.7399, 0.9537, 0.7338, 0.9602, 0.6851, 0.9602, 0.6912, 0.9537, 0.6912, 0.9537, 0.6851, 0.9602, 0.7277, 0.9602, 0.7338, 0.9537, 0.7338, 0.9537, 0.7277, 0.9602, 0.679, 0.9602, 0.6851, 0.9537, 0.6851, 0.9537, 0.679, 0.9602, 0.7216, 0.9602, 0.7277, 0.9537, 0.7277, 0.9537, 0.7216, 0.9602, 0.6729, 0.9602, 0.679, 0.9537, 0.679, 0.9537, 0.6729, 0.9602, 0.7155, 0.9602, 0.7216, 0.9537, 0.7216, 0.9537, 0.7155, 0.9537, 0.7216, 0.9537, 0.7277, 0.9472, 0.7277, 0.9472, 0.7216, 0.9537, 0.6729, 0.9537, 0.679, 0.9472, 0.679, 0.9472, 0.6729, 0.9537, 0.7155, 0.9537, 0.7216, 0.9472, 0.7216, 0.9472, 0.7155, 0.9537, 0.6668, 0.9537, 0.6729, 0.9472, 0.6729, 0.9472, 0.6668, 0.9537, 0.7094, 0.9537, 0.7155, 0.9472, 0.7155, 0.9472, 0.7094, 0.9537, 0.6607, 0.9537, 0.6668, 0.9472, 0.6668, 0.9472, 0.6607, 0.9537, 0.7034, 0.9537, 0.7094, 0.9472, 0.7094, 0.9472, 0.7034, 0.9537, 0.6546, 0.9537, 0.6607, 0.9472, 0.6607, 0.9472, 0.6546, 0.9537, 0.6973, 0.9537, 0.7034, 0.9472, 0.7034, 0.9472, 0.6973, 0.9537, 0.7399, 0.9505, 0.746, 0.9472, 0.7399, 0.9505, 0.6485, 0.9537, 0.6546, 0.9472, 0.6546, 0.9537, 0.6912, 0.9537, 0.6973, 0.9472, 0.6973, 0.9472, 0.6912, 0.9537, 0.7338, 0.9537, 0.7399, 0.9472, 0.7399, 0.9472, 0.7338, 0.9537, 0.6851, 0.9537, 0.6912, 0.9472, 0.6912, 0.9472, 0.6851, 0.9537, 0.7277, 0.9537, 0.7338, 0.9472, 0.7338, 0.9472, 0.7277, 0.9537, 0.679, 0.9537, 0.6851, 0.9472, 0.6851, 0.9472, 0.679, 0.9472, 0.6973, 0.9472, 0.7034, 0.9407, 0.7034, 0.9407, 0.6973, 0.9472, 0.7399, 0.944, 0.746, 0.9407, 0.7399, 0.944, 0.6485, 0.9472, 0.6546, 0.9407, 0.6546, 0.9472, 0.6912, 0.9472, 0.6973, 0.9407, 0.6973, 0.9407, 0.6912, 0.9472, 0.7338, 0.9472, 0.7399, 0.9407, 0.7399, 0.9407, 0.7338, 0.9472, 0.6851, 0.9472, 0.6912, 0.9407, 0.6912, 0.9407, 0.6851, 0.9472, 0.7277, 0.9472, 0.7338, 0.9407, 0.7338, 0.9407, 0.7277, 0.9472, 0.679, 0.9472, 0.6851, 0.9407, 0.6851, 0.9407, 0.679, 0.9472, 0.7216, 0.9472, 0.7277, 0.9407, 0.7277, 0.9407, 0.7216, 0.9472, 0.6729, 0.9472, 0.679, 0.9407, 0.679, 0.9407, 0.6729, 0.9472, 0.7155, 0.9472, 0.7216, 0.9407, 0.7216, 0.9407, 0.7155, 0.9472, 0.6668, 0.9472, 0.6729, 0.9407, 0.6729, 0.9407, 0.6668, 0.9472, 0.7094, 0.9472, 0.7155, 0.9407, 0.7155, 0.9407, 0.7094, 0.9472, 0.6607, 0.9472, 0.6668, 0.9407, 0.6668, 0.9407, 0.6607, 0.9472, 0.7034, 0.9472, 0.7094, 0.9407, 0.7094, 0.9407, 0.7034, 0.9472, 0.6546, 0.9472, 0.6607, 0.9407, 0.6607, 0.9407, 0.6546, 0.9407, 0.6729, 0.9407, 0.679, 0.9343, 0.679, 0.9343, 0.6729, 0.9407, 0.7155, 0.9407, 0.7216, 0.9343, 0.7216, 0.9343, 0.7155, 0.9407, 0.6668, 0.9407, 0.6729, 0.9343, 0.6729, 0.9343, 0.6668, 0.9407, 0.7094, 0.9407, 0.7155, 0.9343, 0.7155, 0.9343, 0.7094, 0.9407, 0.6607, 0.9407, 0.6668, 0.9343, 0.6668, 0.9343, 0.6607, 0.9407, 0.7034, 0.9407, 0.7094, 0.9343, 0.7094, 0.9343, 0.7034, 0.9407, 0.6546, 0.9407, 0.6607, 0.9343, 0.6607, 0.9343, 0.6546, 0.9407, 0.6973, 0.9407, 0.7034, 0.9343, 0.7034, 0.9343, 0.6973, 0.9407, 0.7399, 0.9375, 0.746, 0.9343, 0.7399, 0.9375, 0.6485, 0.9407, 0.6546, 0.9343, 0.6546, 0.9407, 0.6912, 0.9407, 0.6973, 0.9343, 0.6973, 0.9343, 0.6912, 0.9407, 0.7338, 0.9407, 0.7399, 0.9343, 0.7399, 0.9343, 0.7338, 0.9407, 0.6851, 0.9407, 0.6912, 0.9343, 0.6912, 0.9343, 0.6851, 0.9407, 0.7277, 0.9407, 0.7338, 0.9343, 0.7338, 0.9343, 0.7277, 0.9407, 0.679, 0.9407, 0.6851, 0.9343, 0.6851, 0.9343, 0.679, 0.9407, 0.7216, 0.9407, 0.7277, 0.9343, 0.7277, 0.9343, 0.7216, 0.931, 0.6485, 0.9343, 0.6546, 0.9278, 0.6546, 0.9343, 0.6912, 0.9343, 0.6973, 0.9278, 0.6973, 0.9278, 0.6912, 0.9343, 0.7338, 0.9343, 0.7399, 0.9278, 0.7399, 0.9278, 0.7338, 0.9343, 0.6851, 0.9343, 0.6912, 0.9278, 0.6912, 0.9278, 0.6851, 0.9343, 0.7277, 0.9343, 0.7338, 0.9278, 0.7338, 0.9278, 0.7277, 0.9343, 0.679, 0.9343, 0.6851, 0.9278, 0.6851, 0.9278, 0.679, 0.9343, 0.7216, 0.9343, 0.7277, 0.9278, 0.7277, 0.9278, 0.7216, 0.9343, 0.6729, 0.9343, 0.679, 0.9278, 0.679, 0.9278, 0.6729, 0.9343, 0.7155, 0.9343, 0.7216, 0.9278, 0.7216, 0.9278, 0.7155, 0.9343, 0.6668, 0.9343, 0.6729, 0.9278, 0.6729, 0.9278, 0.6668, 0.9343, 0.7094, 0.9343, 0.7155, 0.9278, 0.7155, 0.9278, 0.7094, 0.9343, 0.6607, 0.9343, 0.6668, 0.9278, 0.6668, 0.9278, 0.6607, 0.9343, 0.7034, 0.9343, 0.7094, 0.9278, 0.7094, 0.9278, 0.7034, 0.9343, 0.6546, 0.9343, 0.6607, 0.9278, 0.6607, 0.9278, 0.6546, 0.9343, 0.6973, 0.9343, 0.7034, 0.9278, 0.7034, 0.9278, 0.6973, 0.9343, 0.7399, 0.931, 0.746, 0.9278, 0.7399, 0.9278, 0.6668, 0.9278, 0.6729, 0.9213, 0.6729, 0.9213, 0.6668, 0.9278, 0.7094, 0.9278, 0.7155, 0.9213, 0.7155, 0.9213, 0.7094, 0.9278, 0.6607, 0.9278, 0.6668, 0.9213, 0.6668, 0.9213, 0.6607, 0.9278, 0.7034, 0.9278, 0.7094, 0.9213, 0.7094, 0.9213, 0.7034, 0.9278, 0.6546, 0.9278, 0.6607, 0.9213, 0.6607, 0.9213, 0.6546, 0.9278, 0.6973, 0.9278, 0.7034, 0.9213, 0.7034, 0.9213, 0.6973, 0.9278, 0.7399, 0.9245, 0.746, 0.9213, 0.7399, 0.9245, 0.6485, 0.9278, 0.6546, 0.9213, 0.6546, 0.9278, 0.6912, 0.9278, 0.6973, 0.9213, 0.6973, 0.9213, 0.6912, 0.9278, 0.7338, 0.9278, 0.7399, 0.9213, 0.7399, 0.9213, 0.7338, 0.9278, 0.6851, 0.9278, 0.6912, 0.9213, 0.6912, 0.9213, 0.6851, 0.9278, 0.7277, 0.9278, 0.7338, 0.9213, 0.7338, 0.9213, 0.7277, 0.9278, 0.679, 0.9278, 0.6851, 0.9213, 0.6851, 0.9213, 0.679, 0.9278, 0.7216, 0.9278, 0.7277, 0.9213, 0.7277, 0.9213, 0.7216, 0.9278, 0.6729, 0.9278, 0.679, 0.9213, 0.679, 0.9213, 0.6729, 0.9278, 0.7155, 0.9278, 0.7216, 0.9213, 0.7216, 0.9213, 0.7155, 0.9213, 0.7338, 0.9213, 0.7399, 0.9148, 0.7399, 0.9148, 0.7338, 0.9213, 0.6851, 0.9213, 0.6912, 0.9148, 0.6912, 0.9148, 0.6851, 0.9213, 0.7277, 0.9213, 0.7338, 0.9148, 0.7338, 0.9148, 0.7277, 0.9213, 0.679, 0.9213, 0.6851, 0.9148, 0.6851, 0.9148, 0.679, 0.9213, 0.7216, 0.9213, 0.7277, 0.9148, 0.7277, 0.9148, 0.7216, 0.9213, 0.6729, 0.9213, 0.679, 0.9148, 0.679, 0.9148, 0.6729, 0.9213, 0.7155, 0.9213, 0.7216, 0.9148, 0.7216, 0.9148, 0.7155, 0.9213, 0.6668, 0.9213, 0.6729, 0.9148, 0.6729, 0.9148, 0.6668, 0.9213, 0.7094, 0.9213, 0.7155, 0.9148, 0.7155, 0.9148, 0.7094, 0.9213, 0.6607, 0.9213, 0.6668, 0.9148, 0.6668, 0.9148, 0.6607, 0.9213, 0.7034, 0.9213, 0.7094, 0.9148, 0.7094, 0.9148, 0.7034, 0.9213, 0.6546, 0.9213, 0.6607, 0.9148, 0.6607, 0.9148, 0.6546, 0.9213, 0.6973, 0.9213, 0.7034, 0.9148, 0.7034, 0.9148, 0.6973, 0.9213, 0.7399, 0.918, 0.746, 0.9148, 0.7399, 0.918, 0.6485, 0.9213, 0.6546, 0.9148, 0.6546, 0.9213, 0.6912, 0.9213, 0.6973, 0.9148, 0.6973, 0.9148, 0.6912, 0.9148, 0.7094, 0.9148, 0.7155, 0.9083, 0.7155, 0.9083, 0.7094, 0.9148, 0.6607, 0.9148, 0.6668, 0.9083, 0.6668, 0.9083, 0.6607, 0.9148, 0.7034, 0.9148, 0.7094, 0.9083, 0.7094, 0.9083, 0.7034, 0.9148, 0.6546, 0.9148, 0.6607, 0.9083, 0.6607, 0.9083, 0.6546, 0.9148, 0.6973, 0.9148, 0.7034, 0.9083, 0.7034, 0.9083, 0.6973, 0.9148, 0.7399, 0.9115, 0.746, 0.9083, 0.7399, 0.9115, 0.6485, 0.9148, 0.6546, 0.9083, 0.6546, 0.9148, 0.6912, 0.9148, 0.6973, 0.9083, 0.6973, 0.9083, 0.6912, 0.9148, 0.7338, 0.9148, 0.7399, 0.9083, 0.7399, 0.9083, 0.7338, 0.9148, 0.6851, 0.9148, 0.6912, 0.9083, 0.6912, 0.9083, 0.6851, 0.9148, 0.7277, 0.9148, 0.7338, 0.9083, 0.7338, 0.9083, 0.7277, 0.9148, 0.679, 0.9148, 0.6851, 0.9083, 0.6851, 0.9083, 0.679, 0.9148, 0.7216, 0.9148, 0.7277, 0.9083, 0.7277, 0.9083, 0.7216, 0.9148, 0.6729, 0.9148, 0.679, 0.9083, 0.679, 0.9083, 0.6729, 0.9148, 0.7155, 0.9148, 0.7216, 0.9083, 0.7216, 0.9083, 0.7155, 0.9148, 0.6668, 0.9148, 0.6729, 0.9083, 0.6729, 0.9083, 0.6668, 0.9083, 0.6851, 0.9083, 0.6912, 0.9018, 0.6912, 0.9018, 0.6851, 0.9083, 0.7277, 0.9083, 0.7338, 0.9018, 0.7338, 0.9018, 0.7277, 0.9083, 0.679, 0.9083, 0.6851, 0.9018, 0.6851, 0.9018, 0.679, 0.9083, 0.7216, 0.9083, 0.7277, 0.9018, 0.7277, 0.9018, 0.7216, 0.9083, 0.6729, 0.9083, 0.679, 0.9018, 0.679, 0.9018, 0.6729, 0.9083, 0.7155, 0.9083, 0.7216, 0.9018, 0.7216, 0.9018, 0.7155, 0.9083, 0.6668, 0.9083, 0.6729, 0.9018, 0.6729, 0.9018, 0.6668, 0.9083, 0.7094, 0.9083, 0.7155, 0.9018, 0.7155, 0.9018, 0.7094, 0.9083, 0.6607, 0.9083, 0.6668, 0.9018, 0.6668, 0.9018, 0.6607, 0.9083, 0.7034, 0.9083, 0.7094, 0.9018, 0.7094, 0.9018, 0.7034, 0.9083, 0.6546, 0.9083, 0.6607, 0.9018, 0.6607, 0.9018, 0.6546, 0.9083, 0.6973, 0.9083, 0.7034, 0.9018, 0.7034, 0.9018, 0.6973, 0.9083, 0.7399, 0.905, 0.746, 0.9018, 0.7399, 0.905, 0.6485, 0.9083, 0.6546, 0.9018, 0.6546, 0.9083, 0.6912, 0.9083, 0.6973, 0.9018, 0.6973, 0.9018, 0.6912, 0.9083, 0.7338, 0.9083, 0.7399, 0.9018, 0.7399, 0.9018, 0.7338, 0.9018, 0.6607, 0.9018, 0.6668, 0.8953, 0.6668, 0.8953, 0.6607, 0.9018, 0.7034, 0.9018, 0.7094, 0.8953, 0.7094, 0.8953, 0.7034, 0.9018, 0.6546, 0.9018, 0.6607, 0.8953, 0.6607, 0.8953, 0.6546, 0.9018, 0.6973, 0.9018, 0.7034, 0.8953, 0.7034, 0.8953, 0.6973, 0.9018, 0.7399, 0.8985, 0.746, 0.8953, 0.7399, 0.8985, 0.6485, 0.9018, 0.6546, 0.8953, 0.6546, 0.9018, 0.6912, 0.9018, 0.6973, 0.8953, 0.6973, 0.8953, 0.6912, 0.9018, 0.7338, 0.9018, 0.7399, 0.8953, 0.7399, 0.8953, 0.7338, 0.9018, 0.6851, 0.9018, 0.6912, 0.8953, 0.6912, 0.8953, 0.6851, 0.9018, 0.7277, 0.9018, 0.7338, 0.8953, 0.7338, 0.8953, 0.7277, 0.9018, 0.679, 0.9018, 0.6851, 0.8953, 0.6851, 0.8953, 0.679, 0.9018, 0.7216, 0.9018, 0.7277, 0.8953, 0.7277, 0.8953, 0.7216, 0.9018, 0.6729, 0.9018, 0.679, 0.8953, 0.679, 0.8953, 0.6729, 0.9018, 0.7155, 0.9018, 0.7216, 0.8953, 0.7216, 0.8953, 0.7155, 0.9018, 0.6668, 0.9018, 0.6729, 0.8953, 0.6729, 0.8953, 0.6668, 0.9018, 0.7094, 0.9018, 0.7155, 0.8953, 0.7155, 0.8953, 0.7094, 0.8953, 0.7277, 0.8953, 0.7338, 0.8888, 0.7338, 0.8888, 0.7277, 0.8953, 0.679, 0.8953, 0.6851, 0.8888, 0.6851, 0.8888, 0.679, 0.8953, 0.7216, 0.8953, 0.7277, 0.8888, 0.7277, 0.8888, 0.7216, 0.8953, 0.6729, 0.8953, 0.679, 0.8888, 0.679, 0.8888, 0.6729, 0.8953, 0.7155, 0.8953, 0.7216, 0.8888, 0.7216, 0.8888, 0.7155, 0.8953, 0.6668, 0.8953, 0.6729, 0.8888, 0.6729, 0.8888, 0.6668, 0.8953, 0.7094, 0.8953, 0.7155, 0.8888, 0.7155, 0.8888, 0.7094, 0.8953, 0.6607, 0.8953, 0.6668, 0.8888, 0.6668, 0.8888, 0.6607, 0.8953, 0.7034, 0.8953, 0.7094, 0.8888, 0.7094, 0.8888, 0.7034, 0.8953, 0.6546, 0.8953, 0.6607, 0.8888, 0.6607, 0.8888, 0.6546, 0.8953, 0.6973, 0.8953, 0.7034, 0.8888, 0.7034, 0.8888, 0.6973, 0.8953, 0.7399, 0.892, 0.746, 0.8888, 0.7399, 0.892, 0.6485, 0.8953, 0.6546, 0.8888, 0.6546, 0.8953, 0.6912, 0.8953, 0.6973, 0.8888, 0.6973, 0.8888, 0.6912, 0.8953, 0.7338, 0.8953, 0.7399, 0.8888, 0.7399, 0.8888, 0.7338, 0.8953, 0.6851, 0.8953, 0.6912, 0.8888, 0.6912, 0.8888, 0.6851, 0.9862, 0.7034, 0.9862, 0.7094, 0.9797, 0.7094, 0.9797, 0.7034, 0.9862, 0.6546, 0.9862, 0.6607, 0.9797, 0.6607, 0.9797, 0.6546, 0.9862, 0.6973, 0.9862, 0.7034, 0.9797, 0.7034, 0.9797, 0.6973, 0.9862, 0.7399, 0.983, 0.746, 0.9797, 0.7399, 0.983, 0.6485, 0.9862, 0.6546, 0.9797, 0.6546, 0.9862, 0.6912, 0.9862, 0.6973, 0.9797, 0.6973, 0.9797, 0.6912, 0.9862, 0.7338, 0.9862, 0.7399, 0.9797, 0.7399, 0.9797, 0.7338, 0.9862, 0.6851, 0.9862, 0.6912, 0.9797, 0.6912, 0.9797, 0.6851, 0.9862, 0.7277, 0.9862, 0.7338, 0.9797, 0.7338, 0.9797, 0.7277, 0.9862, 0.679, 0.9862, 0.6851, 0.9797, 0.6851, 0.9797, 0.679, 0.9862, 0.7216, 0.9862, 0.7277, 0.9797, 0.7277, 0.9797, 0.7216, 0.9862, 0.6729, 0.9862, 0.679, 0.9797, 0.679, 0.9797, 0.6729, 0.9862, 0.7155, 0.9862, 0.7216, 0.9797, 0.7216, 0.9797, 0.7155, 0.9862, 0.6668, 0.9862, 0.6729, 0.9797, 0.6729, 0.9797, 0.6668, 0.9862, 0.7094, 0.9862, 0.7155, 0.9797, 0.7155, 0.9797, 0.7094, 0.9862, 0.6607, 0.9862, 0.6668, 0.9797, 0.6668, 0.9797, 0.6607, 0.9797, 0.679, 0.9797, 0.6851, 0.9732, 0.6851, 0.9732, 0.679, 0.9797, 0.7216, 0.9797, 0.7277, 0.9732, 0.7277, 0.9732, 0.7216, 0.9797, 0.6729, 0.9797, 0.679, 0.9732, 0.679, 0.9732, 0.6729, 0.9797, 0.7155, 0.9797, 0.7216, 0.9732, 0.7216, 0.9732, 0.7155, 0.9797, 0.6668, 0.9797, 0.6729, 0.9732, 0.6729, 0.9732, 0.6668, 0.9797, 0.7094, 0.9797, 0.7155, 0.9732, 0.7155, 0.9732, 0.7094, 0.9797, 0.6607, 0.9797, 0.6668, 0.9732, 0.6668, 0.9732, 0.6607, 0.9797, 0.7034, 0.9797, 0.7094, 0.9732, 0.7094, 0.9732, 0.7034, 0.9797, 0.6546, 0.9797, 0.6607, 0.9732, 0.6607, 0.9732, 0.6546, 0.9797, 0.6973, 0.9797, 0.7034, 0.9732, 0.7034, 0.9732, 0.6973, 0.9797, 0.7399, 0.9765, 0.746, 0.9732, 0.7399, 0.9765, 0.6485, 0.9797, 0.6546, 0.9732, 0.6546, 0.9797, 0.6912, 0.9797, 0.6973, 0.9732, 0.6973, 0.9732, 0.6912, 0.9797, 0.7338, 0.9797, 0.7399, 0.9732, 0.7399, 0.9732, 0.7338, 0.9797, 0.6851, 0.9797, 0.6912, 0.9732, 0.6912, 0.9732, 0.6851, 0.9797, 0.7277, 0.9797, 0.7338, 0.9732, 0.7338, 0.9732, 0.7277, 0.9732, 0.6546, 0.9732, 0.6607, 0.9667, 0.6607, 0.9667, 0.6546, 0.9732, 0.6973, 0.9732, 0.7034, 0.9667, 0.7034, 0.9667, 0.6973, 0.9732, 0.7399, 0.97, 0.746, 0.9667, 0.7399, 0.97, 0.6485, 0.9732, 0.6546, 0.9667, 0.6546, 0.9732, 0.6912, 0.9732, 0.6973, 0.9667, 0.6973, 0.9667, 0.6912, 0.9732, 0.7338, 0.9732, 0.7399, 0.9667, 0.7399, 0.9667, 0.7338, 0.9732, 0.6851, 0.9732, 0.6912, 0.9667, 0.6912, 0.9667, 0.6851, 0.9732, 0.7277, 0.9732, 0.7338, 0.9667, 0.7338, 0.9667, 0.7277, 0.9732, 0.679, 0.9732, 0.6851, 0.9667, 0.6851, 0.9667, 0.679, 0.9732, 0.7216, 0.9732, 0.7277, 0.9667, 0.7277, 0.9667, 0.7216, 0.9732, 0.6729, 0.9732, 0.679, 0.9667, 0.679, 0.9667, 0.6729, 0.9732, 0.7155, 0.9732, 0.7216, 0.9667, 0.7216, 0.9667, 0.7155, 0.9732, 0.6668, 0.9732, 0.6729, 0.9667, 0.6729, 0.9667, 0.6668, 0.9732, 0.7094, 0.9732, 0.7155, 0.9667, 0.7155, 0.9667, 0.7094, 0.9732, 0.6607, 0.9732, 0.6668, 0.9667, 0.6668, 0.9667, 0.6607, 0.9732, 0.7034, 0.9732, 0.7094, 0.9667, 0.7094, 0.9667, 0.7034, 0.9667, 0.6729, 0.9667, 0.679, 0.9602, 0.679, 0.9602, 0.6729, 0.9667, 0.7155, 0.9667, 0.7216, 0.9602, 0.7216, 0.9602, 0.7155, 0.9667, 0.6668, 0.9667, 0.6729, 0.9602, 0.6729, 0.9602, 0.6668, 0.9667, 0.7094, 0.9667, 0.7155, 0.9602, 0.7155, 0.9602, 0.7094, 0.9667, 0.6607, 0.9667, 0.6668, 0.9602, 0.6668, 0.9602, 0.6607, 0.9667, 0.7034, 0.9667, 0.7094, 0.9602, 0.7094, 0.9602, 0.7034, 0.9667, 0.6546, 0.9667, 0.6607, 0.9602, 0.6607, 0.9602, 0.6546, 0.9667, 0.6973, 0.9667, 0.7034, 0.9602, 0.7034, 0.9602, 0.6973, 0.9667, 0.7399, 0.9635, 0.746, 0.9602, 0.7399, 0.9635, 0.6485, 0.9667, 0.6546, 0.9602, 0.6546, 0.9667, 0.6912, 0.9667, 0.6973, 0.9602, 0.6973, 0.9602, 0.6912, 0.9667, 0.7338, 0.9667, 0.7399, 0.9602, 0.7399, 0.9602, 0.7338, 0.9667, 0.6851, 0.9667, 0.6912, 0.9602, 0.6912, 0.9602, 0.6851, 0.9667, 0.7277, 0.9667, 0.7338, 0.9602, 0.7338, 0.9602, 0.7277, 0.9667, 0.679, 0.9667, 0.6851, 0.9602, 0.6851, 0.9602, 0.679, 0.9667, 0.7216, 0.9667, 0.7277, 0.9602, 0.7277, 0.9602, 0.7216, 0.8161, 0.3228, 0.7915, 0.3229, 0.79, 0.278, 0.8147, 0.2765, 0.1775, 0.4877, 0.1854, 0.5184, 0.1398, 0.5313, 0.1284, 0.5019, 0.8393, 0.3228, 0.8161, 0.3228, 0.8147, 0.2765, 0.8381, 0.2753, 0.8622, 0.3229, 0.8393, 0.3228, 0.8381, 0.2753, 0.8612, 0.2744, 0.7791, 0.9344, 0.7761, 0.9075, 0.7897, 0.9308, 0.8855, 0.323, 0.8622, 0.3229, 0.8612, 0.2744, 0.8848, 0.2737, 0.782, 0.9616, 0.7791, 0.9344, 0.7897, 0.9308, 0.8034, 0.9545, 0.9101, 0.3231, 0.8855, 0.323, 0.8848, 0.2737, 0.9097, 0.2731, 0.785, 0.9898, 0.782, 0.9616, 0.8034, 0.9545, 0.8176, 0.9791, 0.9372, 0.3233, 0.9101, 0.3231, 0.9097, 0.2731, 0.9372, 0.2726, 0.7643, 0.3233, 0.7312, 0.3236, 0.731, 0.2822, 0.7629, 0.2799, 0.9686, 0.3232, 0.9372, 0.3233, 0.9372, 0.2726, 0.9691, 0.272, 0.7915, 0.3229, 0.7643, 0.3233, 0.7629, 0.2799, 0.79, 0.278, 0.7629, 0.2799, 0.731, 0.2822, 0.7277, 0.242, 0.7587, 0.237, 0.9691, 0.272, 0.9372, 0.2726, 0.9362, 0.2211, 0.9686, 0.22, 0.79, 0.278, 0.7629, 0.2799, 0.7587, 0.237, 0.7857, 0.233, 0.1605, 0.4096, 0.1652, 0.4334, 0.1098, 0.4475, 0.103, 0.4229, 0.8147, 0.2765, 0.79, 0.278, 0.7857, 0.233, 0.8105, 0.2298, 0.8381, 0.2753, 0.8147, 0.2765, 0.8105, 0.2298, 0.8344, 0.2272, 0.8612, 0.2744, 0.8381, 0.2753, 0.8344, 0.2272, 0.8581, 0.2251, 0.7897, 0.9308, 0.7761, 0.9075, 0.798, 0.9232, 0.8848, 0.2737, 0.8612, 0.2744, 0.8581, 0.2251, 0.8823, 0.2234, 0.8034, 0.9545, 0.7897, 0.9308, 0.798, 0.9232, 0.8202, 0.9393, 0.9097, 0.2731, 0.8848, 0.2737, 0.8823, 0.2234, 0.908, 0.2221, 0.8176, 0.9791, 0.8034, 0.9545, 0.8202, 0.9393, 0.8431, 0.9561, 0.9372, 0.2726, 0.9097, 0.2731, 0.908, 0.2221, 0.9362, 0.2211, 0.8581, 0.2251, 0.8344, 0.2272, 0.8276, 0.1773, 0.8525, 0.1737, 0.798, 0.9232, 0.7761, 0.9075, 0.8025, 0.9129, 0.8823, 0.2234, 0.8581, 0.2251, 0.8525, 0.1737, 0.8781, 0.171, 0.8202, 0.9393, 0.798, 0.9232, 0.8025, 0.9129, 0.8293, 0.9186, 0.908, 0.2221, 0.8823, 0.2234, 0.8781, 0.171, 0.9051, 0.1691, 0.8431, 0.9561, 0.8202, 0.9393, 0.8293, 0.9186, 0.8571, 0.9247, 0.9362, 0.2211, 0.908, 0.2221, 0.9051, 0.1691, 0.9345, 0.168, 0.7587, 0.237, 0.7277, 0.242, 0.7204, 0.203, 0.7504, 0.1946, 0.9686, 0.22, 0.9362, 0.2211, 0.9345, 0.168, 0.9678, 0.1671, 0.7857, 0.233, 0.7587, 0.237, 0.7504, 0.1946, 0.7773, 0.1876, 0.8105, 0.2298, 0.7857, 0.233, 0.7773, 0.1876, 0.8028, 0.1819, 0.1652, 0.4334, 0.1708, 0.4591, 0.1183, 0.4737, 0.1098, 0.4475, 0.8344, 0.2272, 0.8105, 0.2298, 0.8028, 0.1819, 0.8276, 0.1773, 0.9678, 0.1671, 0.9345, 0.168, 0.9335, 0.1121, 0.9682, 0.1132, 0.7773, 0.1876, 0.7504, 0.1946, 0.7361, 0.1528, 0.763, 0.1412, 0.2231, 0.4496, 0.2274, 0.4785, 0.1775, 0.4877, 0.1708, 0.4591, 0.8028, 0.1819, 0.7773, 0.1876, 0.763, 0.1412, 0.7896, 0.1315, 0.8276, 0.1773, 0.8028, 0.1819, 0.7896, 0.1315, 0.8164, 0.1239, 0.8525, 0.1737, 0.8276, 0.1773, 0.8164, 0.1239, 0.8438, 0.1181, 0.8025, 0.9129, 0.7761, 0.9075, 0.8024, 0.9017, 0.2195, 0.424, 0.2231, 0.4496, 0.1708, 0.4591, 0.1652, 0.4334, 0.8781, 0.171, 0.8525, 0.1737, 0.8438, 0.1181, 0.8721, 0.1143, 0.8293, 0.9186, 0.8025, 0.9129, 0.8024, 0.9017, 0.8292, 0.896, 0.9051, 0.1691, 0.8781, 0.171, 0.8721, 0.1143, 0.9018, 0.1123, 0.8571, 0.9247, 0.8293, 0.9186, 0.8292, 0.896, 0.8571, 0.8903, 0.9345, 0.168, 0.9051, 0.1691, 0.9018, 0.1123, 0.9335, 0.1121, 0.7504, 0.1946, 0.7204, 0.203, 0.7079, 0.1663, 0.7361, 0.1528, 0.8721, 0.1143, 0.8438, 0.1181, 0.8307, 0.05305, 0.8651, 0.04781, 0.8292, 0.896, 0.8024, 0.9017, 0.7978, 0.8915, 0.8199, 0.8754, 0.9018, 0.1123, 0.8721, 0.1143, 0.8651, 0.04781, 0.9007, 0.04707, 0.8571, 0.8903, 0.8292, 0.896, 0.8199, 0.8754, 0.8431, 0.8588, 0.9335, 0.1121, 0.9018, 0.1123, 0.9007, 0.04707, 0.9369, 0.05078, 0.7361, 0.1528, 0.7079, 0.1663, 0.688, 0.1337, 0.7126, 0.1125, 0.9682, 0.1132, 0.9335, 0.1121, 0.9369, 0.05078, 0.9733, 0.05831, 0.763, 0.1412, 0.7361, 0.1528, 0.7126, 0.1125, 0.7388, 0.09294, 0.2165, 0.4005, 0.2195, 0.424, 0.1652, 0.4334, 0.1605, 0.4096, 0.7896, 0.1315, 0.763, 0.1412, 0.7388, 0.09294, 0.7672, 0.07608, 0.8164, 0.1239, 0.7896, 0.1315, 0.7672, 0.07608, 0.7979, 0.06261, 0.8438, 0.1181, 0.8164, 0.1239, 0.7979, 0.06261, 0.8307, 0.05305, 0.8024, 0.9017, 0.7761, 0.9075, 0.7978, 0.8915, 0.1035, 0.9684, 0.07223, 0.9594, 0.08501, 0.9069, 0.1124, 0.9109, 0.135, 0.9733, 0.1035, 0.9684, 0.1124, 0.9109, 0.1391, 0.9131, 0.1663, 0.9744, 0.135, 0.9733, 0.1391, 0.9131, 0.1655, 0.9138, 0.7978, 0.8915, 0.7761, 0.9075, 0.7894, 0.884, 0.2274, 0.4785, 0.2325, 0.5102, 0.1854, 0.5184, 0.1775, 0.4877, 0.1971, 0.9718, 0.1663, 0.9744, 0.1655, 0.9138, 0.1918, 0.9129, 0.8199, 0.8754, 0.7978, 0.8915, 0.7894, 0.884, 0.8031, 0.8603, 0.2271, 0.9659, 0.1971, 0.9718, 0.1918, 0.9129, 0.2183, 0.9107, 0.8431, 0.8588, 0.8199, 0.8754, 0.8031, 0.8603, 0.8175, 0.8357, 0.2562, 0.9573, 0.2271, 0.9659, 0.2183, 0.9107, 0.2457, 0.9072, 0.0416, 0.9466, 0.01192, 0.9305, 0.02565, 0.8935, 0.05641, 0.9011, 0.2844, 0.9469, 0.2562, 0.9573, 0.2457, 0.9072, 0.2745, 0.9028, 0.07223, 0.9594, 0.0416, 0.9466, 0.05641, 0.9011, 0.08501, 0.9069, 0.8031, 0.8603, 0.7894, 0.884, 0.7787, 0.8806, 0.7815, 0.8534, 0.2183, 0.9107, 0.1918, 0.9129, 0.1896, 0.8601, 0.215, 0.8593, 0.8175, 0.8357, 0.8031, 0.8603, 0.7815, 0.8534, 0.7847, 0.8251, 0.2457, 0.9072, 0.2183, 0.9107, 0.215, 0.8593, 0.2418, 0.8583, 0.05641, 0.9011, 0.02565, 0.8935, 0.03207, 0.8555, 0.06244, 0.8576, 0.2745, 0.9028, 0.2457, 0.9072, 0.2418, 0.8583, 0.2712, 0.8569, 0.08501, 0.9069, 0.05641, 0.9011, 0.06244, 0.8576, 0.08984, 0.8591, 0.1124, 0.9109, 0.08501, 0.9069, 0.08984, 0.8591, 0.1156, 0.86, 0.1391, 0.9131, 0.1124, 0.9109, 0.1156, 0.86, 0.1404, 0.8605, 0.1655, 0.9138, 0.1391, 0.9131, 0.1404, 0.8605, 0.1649, 0.8605, 0.7894, 0.884, 0.7761, 0.9075, 0.7787, 0.8806, 0.1918, 0.9129, 0.1655, 0.9138, 0.1649, 0.8605, 0.1896, 0.8601, 0.1156, 0.86, 0.08984, 0.8591, 0.08903, 0.8131, 0.1144, 0.8113, 0.1404, 0.8605, 0.1156, 0.86, 0.1144, 0.8113, 0.1391, 0.8099, 0.278, 0.4732, 0.2809, 0.5057, 0.2325, 0.5102, 0.2274, 0.4785, 0.1649, 0.8605, 0.1404, 0.8605, 0.1391, 0.8099, 0.1636, 0.809, 0.7787, 0.8806, 0.7761, 0.9075, 0.7675, 0.8819, 0.1896, 0.8601, 0.1649, 0.8605, 0.1636, 0.809, 0.1884, 0.8085, 0.7815, 0.8534, 0.7787, 0.8806, 0.7675, 0.8819, 0.7591, 0.8558, 0.215, 0.8593, 0.1896, 0.8601, 0.1884, 0.8085, 0.2141, 0.8085, 0.7847, 0.8251, 0.7815, 0.8534, 0.7591, 0.8558, 0.7504, 0.8287, 0.2418, 0.8583, 0.215, 0.8593, 0.2141, 0.8085, 0.2415, 0.8089, 0.06244, 0.8576, 0.03207, 0.8555, 0.03259, 0.818, 0.06214, 0.8154, 0.2712, 0.8569, 0.2418, 0.8583, 0.2415, 0.8089, 0.2716, 0.8097, 0.08984, 0.8591, 0.06244, 0.8576, 0.06214, 0.8154, 0.08903, 0.8131, 0.2141, 0.8085, 0.1884, 0.8085, 0.1876, 0.7546, 0.2152, 0.7554, 0.7504, 0.8287, 0.7591, 0.8558, 0.7395, 0.8672, 0.7206, 0.8459, 0.2415, 0.8089, 0.2141, 0.8085, 0.2152, 0.7554, 0.2441, 0.7577, 0.06214, 0.8154, 0.03259, 0.818, 0.02695, 0.7819, 0.05528, 0.7738, 0.2716, 0.8097, 0.2415, 0.8089, 0.2441, 0.7577, 0.2753, 0.7613, 0.08903, 0.8131, 0.06214, 0.8154, 0.05528, 0.7738, 0.08219, 0.7669, 0.1144, 0.8113, 0.08903, 0.8131, 0.08219, 0.7669, 0.1085, 0.7615, 0.1391, 0.8099, 0.1144, 0.8113, 0.1085, 0.7615, 0.1346, 0.7577, 0.1636, 0.809, 0.1391, 0.8099, 0.1346, 0.7577, 0.1608, 0.7554, 0.7675, 0.8819, 0.7761, 0.9075, 0.7578, 0.8876, 0.1884, 0.8085, 0.1636, 0.809, 0.1608, 0.7554, 0.1876, 0.7546, 0.7591, 0.8558, 0.7675, 0.8819, 0.7578, 0.8876, 0.7395, 0.8672, 0.1346, 0.7577, 0.1085, 0.7615, 0.09503, 0.7072, 0.1249, 0.6988, 0.1608, 0.7554, 0.1346, 0.7577, 0.1249, 0.6988, 0.1559, 0.694, 0.7578, 0.8876, 0.7761, 0.9075, 0.7513, 0.8967, 0.1876, 0.7546, 0.1608, 0.7554, 0.1559, 0.694, 0.1878, 0.693, 0.7395, 0.8672, 0.7578, 0.8876, 0.7513, 0.8967, 0.7263, 0.8856, 0.2152, 0.7554, 0.1876, 0.7546, 0.1878, 0.693, 0.22, 0.6959, 0.7206, 0.8459, 0.7395, 0.8672, 0.7263, 0.8856, 0.7003, 0.8738, 0.2441, 0.7577, 0.2152, 0.7554, 0.22, 0.6959, 0.2524, 0.7025, 0.05528, 0.7738, 0.02695, 0.7819, 0.01345, 0.7487, 0.03943, 0.7328, 0.2753, 0.7613, 0.2441, 0.7577, 0.2524, 0.7025, 0.2844, 0.7123, 0.08219, 0.7669, 0.05528, 0.7738, 0.03943, 0.7328, 0.06652, 0.7187, 0.272, 0.3947, 0.2738, 0.4181, 0.2195, 0.424, 0.2165, 0.4005, 0.1085, 0.7615, 0.08219, 0.7669, 0.06652, 0.7187, 0.09503, 0.7072, 0.7003, 0.8738, 0.7263, 0.8856, 0.7217, 0.9077, 0.6931, 0.9075, 0.943, 0.577, 0.9119, 0.5844, 0.9063, 0.5259, 0.9349, 0.5239, 0.7154, 0.5462, 0.6852, 0.5246, 0.7053, 0.4862, 0.7376, 0.4989, 0.9733, 0.5676, 0.943, 0.577, 0.9349, 0.5239, 0.9653, 0.5208, 0.7472, 0.5639, 0.7154, 0.5462, 0.7376, 0.4989, 0.7674, 0.5091, 0.78, 0.577, 0.7472, 0.5639, 0.7674, 0.5091, 0.7959, 0.5167, 0.2738, 0.4181, 0.2757, 0.4439, 0.2231, 0.4496, 0.2195, 0.424, 0.8134, 0.5854, 0.78, 0.577, 0.7959, 0.5167, 0.8237, 0.522, 0.8468, 0.5892, 0.8134, 0.5854, 0.8237, 0.522, 0.8511, 0.5252, 0.7513, 0.8967, 0.7761, 0.9075, 0.749, 0.9077, 0.2757, 0.4439, 0.278, 0.4732, 0.2274, 0.4785, 0.2231, 0.4496, 0.8797, 0.5887, 0.8468, 0.5892, 0.8511, 0.5252, 0.8785, 0.5264, 0.7263, 0.8856, 0.7513, 0.8967, 0.749, 0.9077, 0.7217, 0.9077, 0.9119, 0.5844, 0.8797, 0.5887, 0.8785, 0.5264, 0.9063, 0.5259, 0.8237, 0.522, 0.7959, 0.5167, 0.8056, 0.4644, 0.8307, 0.4679, 0.3279, 0.3917, 0.3284, 0.4153, 0.2738, 0.4181, 0.272, 0.3947, 0.8511, 0.5252, 0.8237, 0.522, 0.8307, 0.4679, 0.8554, 0.4705, 0.749, 0.9077, 0.7761, 0.9075, 0.7515, 0.9187, 0.8785, 0.5264, 0.8511, 0.5252, 0.8554, 0.4705, 0.8803, 0.4721, 0.7217, 0.9077, 0.749, 0.9077, 0.7515, 0.9187, 0.7265, 0.9298, 0.9063, 0.5259, 0.8785, 0.5264, 0.8803, 0.4721, 0.906, 0.4729, 0.6931, 0.9075, 0.7217, 0.9077, 0.7265, 0.9298, 0.7003, 0.9413, 0.9349, 0.5239, 0.9063, 0.5259, 0.906, 0.4729, 0.9335, 0.4731, 0.7376, 0.4989, 0.7053, 0.4862, 0.7184, 0.4458, 0.7508, 0.4535, 0.9653, 0.5208, 0.9349, 0.5239, 0.9335, 0.4731, 0.9639, 0.4726, 0.7674, 0.5091, 0.7376, 0.4989, 0.7508, 0.4535, 0.7793, 0.4596, 0.7959, 0.5167, 0.7674, 0.5091, 0.7793, 0.4596, 0.8056, 0.4644, 0.9335, 0.4731, 0.906, 0.4729, 0.9076, 0.4223, 0.9346, 0.4231, 0.7508, 0.4535, 0.7184, 0.4458, 0.7269, 0.4051, 0.7589, 0.4095, 0.9639, 0.4726, 0.9335, 0.4731, 0.9346, 0.4231, 0.9653, 0.4236, 0.7793, 0.4596, 0.7508, 0.4535, 0.7589, 0.4095, 0.7865, 0.413, 0.8056, 0.4644, 0.7793, 0.4596, 0.7865, 0.413, 0.8117, 0.4158, 0.8307, 0.4679, 0.8056, 0.4644, 0.8117, 0.4158, 0.8356, 0.4181, 0.3295, 0.4709, 0.3301, 0.5045, 0.2809, 0.5057, 0.278, 0.4732, 0.8554, 0.4705, 0.8307, 0.4679, 0.8356, 0.4181, 0.859, 0.4199, 0.7515, 0.9187, 0.7761, 0.9075, 0.7581, 0.9277, 0.8803, 0.4721, 0.8554, 0.4705, 0.859, 0.4199, 0.8828, 0.4213, 0.7265, 0.9298, 0.7515, 0.9187, 0.7581, 0.9277, 0.7398, 0.9481, 0.906, 0.4729, 0.8803, 0.4721, 0.8828, 0.4213, 0.9076, 0.4223, 0.7003, 0.9413, 0.7265, 0.9298, 0.7398, 0.9481, 0.7206, 0.9692, 0.859, 0.4199, 0.8356, 0.4181, 0.8385, 0.3701, 0.8614, 0.3711, 0.7581, 0.9277, 0.7761, 0.9075, 0.7679, 0.9333, 0.3289, 0.4414, 0.3295, 0.4709, 0.278, 0.4732, 0.2757, 0.4439, 0.8828, 0.4213, 0.859, 0.4199, 0.8614, 0.3711, 0.8847, 0.372, 0.7398, 0.9481, 0.7581, 0.9277, 0.7679, 0.9333, 0.7595, 0.9592, 0.9076, 0.4223, 0.8828, 0.4213, 0.8847, 0.372, 0.9093, 0.3727, 0.7206, 0.9692, 0.7398, 0.9481, 0.7595, 0.9592, 0.7507, 0.9865, 0.9346, 0.4231, 0.9076, 0.4223, 0.9093, 0.3727, 0.9362, 0.3733, 0.7589, 0.4095, 0.7269, 0.4051, 0.732, 0.3647, 0.7631, 0.3664, 0.9653, 0.4236, 0.9346, 0.4231, 0.9362, 0.3733, 0.9672, 0.3738, 0.7865, 0.413, 0.7589, 0.4095, 0.7631, 0.3664, 0.7904, 0.3678, 0.8117, 0.4158, 0.7865, 0.413, 0.7904, 0.3678, 0.8151, 0.369, 0.3284, 0.4153, 0.3289, 0.4414, 0.2757, 0.4439, 0.2738, 0.4181, 0.8356, 0.4181, 0.8117, 0.4158, 0.8151, 0.369, 0.8385, 0.3701, 0.9672, 0.3738, 0.9362, 0.3733, 0.9372, 0.3233, 0.9686, 0.3232, 0.7904, 0.3678, 0.7631, 0.3664, 0.7643, 0.3233, 0.7915, 0.3229, 0.8151, 0.369, 0.7904, 0.3678, 0.7915, 0.3229, 0.8161, 0.3228, 0.8385, 0.3701, 0.8151, 0.369, 0.8161, 0.3228, 0.8393, 0.3228, 0.8614, 0.3711, 0.8385, 0.3701, 0.8393, 0.3228, 0.8622, 0.3229, 0.7679, 0.9333, 0.7761, 0.9075, 0.7791, 0.9344, 0.8847, 0.372, 0.8614, 0.3711, 0.8622, 0.3229, 0.8855, 0.323, 0.7595, 0.9592, 0.7679, 0.9333, 0.7791, 0.9344, 0.782, 0.9616, 0.9093, 0.3727, 0.8847, 0.372, 0.8855, 0.323, 0.9101, 0.3231, 0.7507, 0.9865, 0.7595, 0.9592, 0.782, 0.9616, 0.785, 0.9898, 0.9362, 0.3733, 0.9093, 0.3727, 0.9101, 0.3231, 0.9372, 0.3233, 0.7631, 0.3664, 0.732, 0.3647, 0.7312, 0.3236, 0.7643, 0.3233, 0.1708, 0.4591, 0.1775, 0.4877, 0.1284, 0.5019, 0.1183, 0.4737, 0.1284, 0.5019, 0.1398, 0.5313, 0.09826, 0.5492, 0.08151, 0.5235, 0.1183, 0.4737, 0.1284, 0.5019, 0.08151, 0.5235, 0.06479, 0.4962, 0.1098, 0.4475, 0.1183, 0.4737, 0.06479, 0.4962, 0.05113, 0.4687, 0.103, 0.4229, 0.1098, 0.4475, 0.05113, 0.4687, 0.04054, 0.4419, 0.4236, 0.9889, 0.3952, 0.9829, 0.4078, 0.92, 0.4337, 0.9238, 0.3335, 0.9613, 0.3031, 0.9468, 0.3167, 0.9015, 0.3494, 0.9085, 0.365, 0.974, 0.3335, 0.9613, 0.3494, 0.9085, 0.3799, 0.915, 0.3952, 0.9829, 0.365, 0.974, 0.3799, 0.915, 0.4078, 0.92, 0.3494, 0.9085, 0.3167, 0.9015, 0.3252, 0.8538, 0.3573, 0.8566, 0.3799, 0.915, 0.3494, 0.9085, 0.3573, 0.8566, 0.3873, 0.8592, 0.4078, 0.92, 0.3799, 0.915, 0.3873, 0.8592, 0.4142, 0.8614, 0.4337, 0.9238, 0.4078, 0.92, 0.4142, 0.8614, 0.4392, 0.8632, 0.3573, 0.8566, 0.3252, 0.8538, 0.3277, 0.8064, 0.3593, 0.8053, 0.3873, 0.8592, 0.3573, 0.8566, 0.3593, 0.8053, 0.3889, 0.8046, 0.4142, 0.8614, 0.3873, 0.8592, 0.3889, 0.8046, 0.4157, 0.8042, 0.4392, 0.8632, 0.4142, 0.8614, 0.4157, 0.8042, 0.4405, 0.804, 0.3593, 0.8053, 0.3277, 0.8064, 0.3243, 0.7601, 0.3551, 0.7546, 0.3889, 0.8046, 0.3593, 0.8053, 0.3551, 0.7546, 0.3847, 0.75, 0.4157, 0.8042, 0.3889, 0.8046, 0.3847, 0.75, 0.412, 0.7466, 0.4405, 0.804, 0.4157, 0.8042, 0.412, 0.7466, 0.4375, 0.7441, 0.3551, 0.7546, 0.3243, 0.7601, 0.3147, 0.716, 0.3429, 0.7047, 0.3847, 0.75, 0.3551, 0.7546, 0.3429, 0.7047, 0.3726, 0.6936, 0.412, 0.7466, 0.3847, 0.75, 0.3726, 0.6936, 0.4016, 0.6854, 0.4375, 0.7441, 0.412, 0.7466, 0.4016, 0.6854, 0.4295, 0.6798, 0.6153, 0.4882, 0.599, 0.5221, 0.5423, 0.4999, 0.5521, 0.4674, 0.6271, 0.4557, 0.6153, 0.4882, 0.5521, 0.4674, 0.5597, 0.4378, 0.6352, 0.4249, 0.6271, 0.4557, 0.5597, 0.4378, 0.5655, 0.4104, 0.599, 0.5221, 0.5803, 0.5547, 0.5312, 0.535, 0.5423, 0.4999, 0.5423, 0.4999, 0.5312, 0.535, 0.48, 0.5201, 0.4871, 0.4858, 0.5521, 0.4674, 0.5423, 0.4999, 0.4871, 0.4858, 0.4933, 0.4543, 0.5597, 0.4378, 0.5521, 0.4674, 0.4933, 0.4543, 0.4982, 0.4263, 0.5655, 0.4104, 0.5597, 0.4378, 0.4982, 0.4263, 0.5021, 0.4005, 0.4982, 0.4263, 0.4933, 0.4543, 0.437, 0.4462, 0.4399, 0.4191, 0.5021, 0.4005, 0.4982, 0.4263, 0.4399, 0.4191, 0.4421, 0.3944, 0.4871, 0.4858, 0.48, 0.5201, 0.4293, 0.5102, 0.4334, 0.4767, 0.4933, 0.4543, 0.4871, 0.4858, 0.4334, 0.4767, 0.437, 0.4462, 0.4334, 0.4767, 0.4293, 0.5102, 0.3793, 0.5043, 0.3812, 0.4722, 0.437, 0.4462, 0.4334, 0.4767, 0.3812, 0.4722, 0.3825, 0.4421, 0.4399, 0.4191, 0.437, 0.4462, 0.3825, 0.4421, 0.3836, 0.4156, 0.4421, 0.3944, 0.4399, 0.4191, 0.3836, 0.4156, 0.3844, 0.3916, 0.3836, 0.4156, 0.3825, 0.4421, 0.3289, 0.4414, 0.3284, 0.4153, 0.3844, 0.3916, 0.3836, 0.4156, 0.3284, 0.4153, 0.3279, 0.3917, 0.3812, 0.4722, 0.3793, 0.5043, 0.3301, 0.5045, 0.3295, 0.4709, 0.3825, 0.4421, 0.3812, 0.4722, 0.3295, 0.4709, 0.3289, 0.4414, 0.3209, 0.8533, 0.3252, 0.8538, 0.3167, 0.9015, 0.3126, 0.9005, 0.299, 0.9456, 0.3126, 0.9005, 0.3167, 0.9015, 0.3031, 0.9468, 0.1412, 0.5352, 0.09979, 0.5528, 0.09826, 0.5492, 0.1398, 0.5313, 0.1863, 0.5226, 0.1412, 0.5352, 0.1398, 0.5313, 0.1854, 0.5184, 0.2325, 0.5102, 0.2331, 0.5143, 0.1863, 0.5226, 0.1854, 0.5184, 0.2812, 0.51, 0.2331, 0.5143, 0.2325, 0.5102, 0.2809, 0.5057, 0.2812, 0.51, 0.2809, 0.5057, 0.3301, 0.5045, 0.3301, 0.5088, 0.3791, 0.5086, 0.3301, 0.5088, 0.3301, 0.5045, 0.3793, 0.5043, 0.4286, 0.5146, 0.3791, 0.5086, 0.3793, 0.5043, 0.4293, 0.5102, 0.4789, 0.5246, 0.4286, 0.5146, 0.4293, 0.5102, 0.48, 0.5201, 0.5296, 0.5395, 0.4789, 0.5246, 0.48, 0.5201, 0.5312, 0.535, 0.5785, 0.5591, 0.5296, 0.5395, 0.5312, 0.535, 0.5803, 0.5547, 0.3203, 0.7606, 0.311, 0.7168, 0.3147, 0.716, 0.3243, 0.7601, 0.3203, 0.7606, 0.3243, 0.7601, 0.3277, 0.8064, 0.3237, 0.8064, 0.3209, 0.8533, 0.3237, 0.8064, 0.3277, 0.8064, 0.3252, 0.8538, 0.3844, 0.3916, 0.3279, 0.3917, 0.3269, 0.3629, 0.3848, 0.3623, 0.2165, 0.4005, 0.1605, 0.4096, 0.1549, 0.3806, 0.2126, 0.3719, 0.3279, 0.3917, 0.272, 0.3947, 0.2697, 0.3661, 0.3269, 0.3629, 0.4337, 0.9238, 0.4392, 0.8632, 0.4697, 0.8645, 0.4655, 0.927, 0.5021, 0.4005, 0.4421, 0.3944, 0.444, 0.3643, 0.5055, 0.369, 0.5655, 0.4104, 0.5021, 0.4005, 0.5055, 0.369, 0.5707, 0.3767, 0.4375, 0.7441, 0.4295, 0.6798, 0.4638, 0.6766, 0.4687, 0.7417, 0.1605, 0.4096, 0.103, 0.4229, 0.09538, 0.3926, 0.1549, 0.3806, 0.4236, 0.9889, 0.4337, 0.9238, 0.4655, 0.927, 0.4587, 0.9934, 0.4405, 0.804, 0.4375, 0.7441, 0.4687, 0.7417, 0.4708, 0.8035, 0.4421, 0.3944, 0.3844, 0.3916, 0.3848, 0.3623, 0.444, 0.3643, 0.103, 0.4229, 0.04054, 0.4419, 0.03158, 0.408, 0.09538, 0.3926, 0.272, 0.3947, 0.2165, 0.4005, 0.2126, 0.3719, 0.2697, 0.3661, 0.4392, 0.8632, 0.4405, 0.804, 0.4708, 0.8035, 0.4697, 0.8645, 0.6352, 0.4249, 0.5655, 0.4104, 0.5707, 0.3767, 0.6418, 0.387, 0.4587, 0.9934, 0.4655, 0.927, 0.6707, 0.928, 0.6712, 0.9903, 0.444, 0.3643, 0.3848, 0.3623, 0.3795, 0.1616, 0.4437, 0.1593, 0.4655, 0.927, 0.4697, 0.8645, 0.6705, 0.8662, 0.6707, 0.928, 0.3848, 0.3623, 0.3269, 0.3629, 0.3162, 0.1655, 0.3795, 0.1616, 0.4697, 0.8645, 0.4708, 0.8035, 0.6703, 0.8048, 0.6705, 0.8662, 0.2697, 0.3661, 0.2126, 0.3719, 0.1923, 0.1777, 0.2539, 0.1709, 0.4708, 0.8035, 0.4687, 0.7417, 0.6703, 0.7438, 0.6703, 0.8048, 0.3269, 0.3629, 0.2697, 0.3661, 0.2539, 0.1709, 0.3162, 0.1655, 0.4687, 0.7417, 0.4638, 0.6766, 0.6712, 0.6829, 0.6703, 0.7438, 0.2126, 0.3719, 0.1549, 0.3806, 0.1314, 0.1855, 0.1923, 0.1777, 0.6418, 0.387, 0.5707, 0.3767, 0.575, 0.1585, 0.6418, 0.1588, 0.1549, 0.3806, 0.09538, 0.3926, 0.0707, 0.1935, 0.1314, 0.1855, 0.5707, 0.3767, 0.5055, 0.369, 0.5089, 0.1584, 0.575, 0.1585, 0.09538, 0.3926, 0.03158, 0.408, 0.009962, 0.2007, 0.0707, 0.1935, 0.5055, 0.369, 0.444, 0.3643, 0.4437, 0.1593, 0.5089, 0.1584, 0.9387, 0.9635, 0.9229, 0.9686, 0.9064, 0.9669, 0.892, 0.9586, 0.8822, 0.9452, 0.8788, 0.9289, 0.8822, 0.9127, 0.892, 0.8993, 0.9064, 0.891, 0.9229, 0.8893, 0.9387, 0.8944, 0.951, 0.9055, 0.9577, 0.9207, 0.9577, 0.9372, 0.951, 0.9524, 0.9603, 0.7898, 0.9603, 0.7959, 0.9538, 0.7959, 0.9538, 0.7898, 0.9603, 0.8325, 0.9603, 0.8386, 0.9538, 0.8386, 0.9538, 0.8325, 0.9603, 0.7837, 0.9603, 0.7898, 0.9538, 0.7898, 0.9538, 0.7837, 0.9603, 0.8264, 0.9603, 0.8325, 0.9538, 0.8325, 0.9538, 0.8264, 0.9603, 0.7776, 0.9603, 0.7837, 0.9538, 0.7837, 0.9538, 0.7776, 0.9603, 0.8203, 0.9603, 0.8264, 0.9538, 0.8264, 0.9538, 0.8203, 0.9603, 0.8631, 0.957, 0.8692, 0.9538, 0.8631, 0.957, 0.7715, 0.9603, 0.7776, 0.9538, 0.7776, 0.9603, 0.8142, 0.9603, 0.8203, 0.9538, 0.8203, 0.9538, 0.8142, 0.9603, 0.8569, 0.9603, 0.8631, 0.9538, 0.8631, 0.9538, 0.8569, 0.9603, 0.8081, 0.9603, 0.8142, 0.9538, 0.8142, 0.9538, 0.8081, 0.9603, 0.8508, 0.9603, 0.8569, 0.9538, 0.8569, 0.9538, 0.8508, 0.9603, 0.802, 0.9603, 0.8081, 0.9538, 0.8081, 0.9538, 0.802, 0.9603, 0.8447, 0.9603, 0.8508, 0.9538, 0.8508, 0.9538, 0.8447, 0.9603, 0.7959, 0.9603, 0.802, 0.9538, 0.802, 0.9538, 0.7959, 0.9603, 0.8386, 0.9603, 0.8447, 0.9538, 0.8447, 0.9538, 0.8386, 0.9538, 0.8447, 0.9538, 0.8508, 0.9473, 0.8508, 0.9473, 0.8447, 0.9538, 0.7959, 0.9538, 0.802, 0.9473, 0.802, 0.9473, 0.7959, 0.9538, 0.8386, 0.9538, 0.8447, 0.9473, 0.8447, 0.9473, 0.8386, 0.9538, 0.7898, 0.9538, 0.7959, 0.9473, 0.7959, 0.9473, 0.7898, 0.9538, 0.8325, 0.9538, 0.8386, 0.9473, 0.8386, 0.9473, 0.8325, 0.9538, 0.7837, 0.9538, 0.7898, 0.9473, 0.7898, 0.9473, 0.7837, 0.9538, 0.8264, 0.9538, 0.8325, 0.9473, 0.8325, 0.9473, 0.8264, 0.9538, 0.7776, 0.9538, 0.7837, 0.9473, 0.7837, 0.9473, 0.7776, 0.9538, 0.8203, 0.9538, 0.8264, 0.9473, 0.8264, 0.9473, 0.8203, 0.9538, 0.8631, 0.9505, 0.8692, 0.9473, 0.8631, 0.9505, 0.7715, 0.9538, 0.7776, 0.9473, 0.7776, 0.9538, 0.8142, 0.9538, 0.8203, 0.9473, 0.8203, 0.9473, 0.8142, 0.9538, 0.8569, 0.9538, 0.8631, 0.9473, 0.8631, 0.9473, 0.8569, 0.9538, 0.8081, 0.9538, 0.8142, 0.9473, 0.8142, 0.9473, 0.8081, 0.9538, 0.8508, 0.9538, 0.8569, 0.9473, 0.8569, 0.9473, 0.8508, 0.9538, 0.802, 0.9538, 0.8081, 0.9473, 0.8081, 0.9473, 0.802, 0.9473, 0.8203, 0.9473, 0.8264, 0.9408, 0.8264, 0.9408, 0.8203, 0.9473, 0.8631, 0.944, 0.8692, 0.9408, 0.8631, 0.944, 0.7715, 0.9473, 0.7776, 0.9408, 0.7776, 0.9473, 0.8142, 0.9473, 0.8203, 0.9408, 0.8203, 0.9408, 0.8142, 0.9473, 0.8569, 0.9473, 0.8631, 0.9408, 0.8631, 0.9408, 0.8569, 0.9473, 0.8081, 0.9473, 0.8142, 0.9408, 0.8142, 0.9408, 0.8081, 0.9473, 0.8508, 0.9473, 0.8569, 0.9408, 0.8569, 0.9408, 0.8508, 0.9473, 0.802, 0.9473, 0.8081, 0.9408, 0.8081, 0.9408, 0.802, 0.9473, 0.8447, 0.9473, 0.8508, 0.9408, 0.8508, 0.9408, 0.8447, 0.9473, 0.7959, 0.9473, 0.802, 0.9408, 0.802, 0.9408, 0.7959, 0.9473, 0.8386, 0.9473, 0.8447, 0.9408, 0.8447, 0.9408, 0.8386, 0.9473, 0.7898, 0.9473, 0.7959, 0.9408, 0.7959, 0.9408, 0.7898, 0.9473, 0.8325, 0.9473, 0.8386, 0.9408, 0.8386, 0.9408, 0.8325, 0.9473, 0.7837, 0.9473, 0.7898, 0.9408, 0.7898, 0.9408, 0.7837, 0.9473, 0.8264, 0.9473, 0.8325, 0.9408, 0.8325, 0.9408, 0.8264, 0.9473, 0.7776, 0.9473, 0.7837, 0.9408, 0.7837, 0.9408, 0.7776, 0.9408, 0.7959, 0.9408, 0.802, 0.9342, 0.802, 0.9342, 0.7959, 0.9408, 0.8386, 0.9408, 0.8447, 0.9342, 0.8447, 0.9342, 0.8386, 0.9408, 0.7898, 0.9408, 0.7959, 0.9342, 0.7959, 0.9342, 0.7898, 0.9408, 0.8325, 0.9408, 0.8386, 0.9342, 0.8386, 0.9342, 0.8325, 0.9408, 0.7837, 0.9408, 0.7898, 0.9342, 0.7898, 0.9342, 0.7837, 0.9408, 0.8264, 0.9408, 0.8325, 0.9342, 0.8325, 0.9342, 0.8264, 0.9408, 0.7776, 0.9408, 0.7837, 0.9342, 0.7837, 0.9342, 0.7776, 0.9408, 0.8203, 0.9408, 0.8264, 0.9342, 0.8264, 0.9342, 0.8203, 0.9408, 0.8631, 0.9375, 0.8692, 0.9342, 0.8631, 0.9375, 0.7715, 0.9408, 0.7776, 0.9342, 0.7776, 0.9408, 0.8142, 0.9408, 0.8203, 0.9342, 0.8203, 0.9342, 0.8142, 0.9408, 0.8569, 0.9408, 0.8631, 0.9342, 0.8631, 0.9342, 0.8569, 0.9408, 0.8081, 0.9408, 0.8142, 0.9342, 0.8142, 0.9342, 0.8081, 0.9408, 0.8508, 0.9408, 0.8569, 0.9342, 0.8569, 0.9342, 0.8508, 0.9408, 0.802, 0.9408, 0.8081, 0.9342, 0.8081, 0.9342, 0.802, 0.9408, 0.8447, 0.9408, 0.8508, 0.9342, 0.8508, 0.9342, 0.8447, 0.931, 0.7715, 0.9342, 0.7776, 0.9277, 0.7776, 0.9342, 0.8142, 0.9342, 0.8203, 0.9277, 0.8203, 0.9277, 0.8142, 0.9342, 0.8569, 0.9342, 0.8631, 0.9277, 0.8631, 0.9277, 0.8569, 0.9342, 0.8081, 0.9342, 0.8142, 0.9277, 0.8142, 0.9277, 0.8081, 0.9342, 0.8508, 0.9342, 0.8569, 0.9277, 0.8569, 0.9277, 0.8508, 0.9342, 0.802, 0.9342, 0.8081, 0.9277, 0.8081, 0.9277, 0.802, 0.9342, 0.8447, 0.9342, 0.8508, 0.9277, 0.8508, 0.9277, 0.8447, 0.9342, 0.7959, 0.9342, 0.802, 0.9277, 0.802, 0.9277, 0.7959, 0.9342, 0.8386, 0.9342, 0.8447, 0.9277, 0.8447, 0.9277, 0.8386, 0.9342, 0.7898, 0.9342, 0.7959, 0.9277, 0.7959, 0.9277, 0.7898, 0.9342, 0.8325, 0.9342, 0.8386, 0.9277, 0.8386, 0.9277, 0.8325, 0.9342, 0.7837, 0.9342, 0.7898, 0.9277, 0.7898, 0.9277, 0.7837, 0.9342, 0.8264, 0.9342, 0.8325, 0.9277, 0.8325, 0.9277, 0.8264, 0.9342, 0.7776, 0.9342, 0.7837, 0.9277, 0.7837, 0.9277, 0.7776, 0.9342, 0.8203, 0.9342, 0.8264, 0.9277, 0.8264, 0.9277, 0.8203, 0.9342, 0.8631, 0.931, 0.8692, 0.9277, 0.8631, 0.9277, 0.7898, 0.9277, 0.7959, 0.9212, 0.7959, 0.9212, 0.7898, 0.9277, 0.8325, 0.9277, 0.8386, 0.9212, 0.8386, 0.9212, 0.8325, 0.9277, 0.7837, 0.9277, 0.7898, 0.9212, 0.7898, 0.9212, 0.7837, 0.9277, 0.8264, 0.9277, 0.8325, 0.9212, 0.8325, 0.9212, 0.8264, 0.9277, 0.7776, 0.9277, 0.7837, 0.9212, 0.7837, 0.9212, 0.7776, 0.9277, 0.8203, 0.9277, 0.8264, 0.9212, 0.8264, 0.9212, 0.8203, 0.9277, 0.8631, 0.9245, 0.8692, 0.9212, 0.8631, 0.9245, 0.7715, 0.9277, 0.7776, 0.9212, 0.7776, 0.9277, 0.8142, 0.9277, 0.8203, 0.9212, 0.8203, 0.9212, 0.8142, 0.9277, 0.8569, 0.9277, 0.8631, 0.9212, 0.8631, 0.9212, 0.8569, 0.9277, 0.8081, 0.9277, 0.8142, 0.9212, 0.8142, 0.9212, 0.8081, 0.9277, 0.8508, 0.9277, 0.8569, 0.9212, 0.8569, 0.9212, 0.8508, 0.9277, 0.802, 0.9277, 0.8081, 0.9212, 0.8081, 0.9212, 0.802, 0.9277, 0.8447, 0.9277, 0.8508, 0.9212, 0.8508, 0.9212, 0.8447, 0.9277, 0.7959, 0.9277, 0.802, 0.9212, 0.802, 0.9212, 0.7959, 0.9277, 0.8386, 0.9277, 0.8447, 0.9212, 0.8447, 0.9212, 0.8386, 0.9212, 0.8569, 0.9212, 0.8631, 0.9147, 0.8631, 0.9147, 0.8569, 0.9212, 0.8081, 0.9212, 0.8142, 0.9147, 0.8142, 0.9147, 0.8081, 0.9212, 0.8508, 0.9212, 0.8569, 0.9147, 0.8569, 0.9147, 0.8508, 0.9212, 0.802, 0.9212, 0.8081, 0.9147, 0.8081, 0.9147, 0.802, 0.9212, 0.8447, 0.9212, 0.8508, 0.9147, 0.8508, 0.9147, 0.8447, 0.9212, 0.7959, 0.9212, 0.802, 0.9147, 0.802, 0.9147, 0.7959, 0.9212, 0.8386, 0.9212, 0.8447, 0.9147, 0.8447, 0.9147, 0.8386, 0.9212, 0.7898, 0.9212, 0.7959, 0.9147, 0.7959, 0.9147, 0.7898, 0.9212, 0.8325, 0.9212, 0.8386, 0.9147, 0.8386, 0.9147, 0.8325, 0.9212, 0.7837, 0.9212, 0.7898, 0.9147, 0.7898, 0.9147, 0.7837, 0.9212, 0.8264, 0.9212, 0.8325, 0.9147, 0.8325, 0.9147, 0.8264, 0.9212, 0.7776, 0.9212, 0.7837, 0.9147, 0.7837, 0.9147, 0.7776, 0.9212, 0.8203, 0.9212, 0.8264, 0.9147, 0.8264, 0.9147, 0.8203, 0.9212, 0.8631, 0.918, 0.8692, 0.9147, 0.8631, 0.918, 0.7715, 0.9212, 0.7776, 0.9147, 0.7776, 0.9212, 0.8142, 0.9212, 0.8203, 0.9147, 0.8203, 0.9147, 0.8142, 0.9147, 0.8325, 0.9147, 0.8386, 0.9082, 0.8386, 0.9082, 0.8325, 0.9147, 0.7837, 0.9147, 0.7898, 0.9082, 0.7898, 0.9082, 0.7837, 0.9147, 0.8264, 0.9147, 0.8325, 0.9082, 0.8325, 0.9082, 0.8264, 0.9147, 0.7776, 0.9147, 0.7837, 0.9082, 0.7837, 0.9082, 0.7776, 0.9147, 0.8203, 0.9147, 0.8264, 0.9082, 0.8264, 0.9082, 0.8203, 0.9147, 0.8631, 0.9114, 0.8692, 0.9082, 0.8631, 0.9114, 0.7715, 0.9147, 0.7776, 0.9082, 0.7776, 0.9147, 0.8142, 0.9147, 0.8203, 0.9082, 0.8203, 0.9082, 0.8142, 0.9147, 0.8569, 0.9147, 0.8631, 0.9082, 0.8631, 0.9082, 0.8569, 0.9147, 0.8081, 0.9147, 0.8142, 0.9082, 0.8142, 0.9082, 0.8081, 0.9147, 0.8508, 0.9147, 0.8569, 0.9082, 0.8569, 0.9082, 0.8508, 0.9147, 0.802, 0.9147, 0.8081, 0.9082, 0.8081, 0.9082, 0.802, 0.9147, 0.8447, 0.9147, 0.8508, 0.9082, 0.8508, 0.9082, 0.8447, 0.9147, 0.7959, 0.9147, 0.802, 0.9082, 0.802, 0.9082, 0.7959, 0.9147, 0.8386, 0.9147, 0.8447, 0.9082, 0.8447, 0.9082, 0.8386, 0.9147, 0.7898, 0.9147, 0.7959, 0.9082, 0.7959, 0.9082, 0.7898, 0.9082, 0.8081, 0.9082, 0.8142, 0.9017, 0.8142, 0.9017, 0.8081, 0.9082, 0.8508, 0.9082, 0.8569, 0.9017, 0.8569, 0.9017, 0.8508, 0.9082, 0.802, 0.9082, 0.8081, 0.9017, 0.8081, 0.9017, 0.802, 0.9082, 0.8447, 0.9082, 0.8508, 0.9017, 0.8508, 0.9017, 0.8447, 0.9082, 0.7959, 0.9082, 0.802, 0.9017, 0.802, 0.9017, 0.7959, 0.9082, 0.8386, 0.9082, 0.8447, 0.9017, 0.8447, 0.9017, 0.8386, 0.9082, 0.7898, 0.9082, 0.7959, 0.9017, 0.7959, 0.9017, 0.7898, 0.9082, 0.8325, 0.9082, 0.8386, 0.9017, 0.8386, 0.9017, 0.8325, 0.9082, 0.7837, 0.9082, 0.7898, 0.9017, 0.7898, 0.9017, 0.7837, 0.9082, 0.8264, 0.9082, 0.8325, 0.9017, 0.8325, 0.9017, 0.8264, 0.9082, 0.7776, 0.9082, 0.7837, 0.9017, 0.7837, 0.9017, 0.7776, 0.9082, 0.8203, 0.9082, 0.8264, 0.9017, 0.8264, 0.9017, 0.8203, 0.9082, 0.8631, 0.9049, 0.8692, 0.9017, 0.8631, 0.9049, 0.7715, 0.9082, 0.7776, 0.9017, 0.7776, 0.9082, 0.8142, 0.9082, 0.8203, 0.9017, 0.8203, 0.9017, 0.8142, 0.9082, 0.8569, 0.9082, 0.8631, 0.9017, 0.8631, 0.9017, 0.8569, 0.9017, 0.7837, 0.9017, 0.7898, 0.8952, 0.7898, 0.8952, 0.7837, 0.9017, 0.8264, 0.9017, 0.8325, 0.8952, 0.8325, 0.8952, 0.8264, 0.9017, 0.7776, 0.9017, 0.7837, 0.8952, 0.7837, 0.8952, 0.7776, 0.9017, 0.8203, 0.9017, 0.8264, 0.8952, 0.8264, 0.8952, 0.8203, 0.9017, 0.8631, 0.8984, 0.8692, 0.8952, 0.8631, 0.8984, 0.7715, 0.9017, 0.7776, 0.8952, 0.7776, 0.9017, 0.8142, 0.9017, 0.8203, 0.8952, 0.8203, 0.8952, 0.8142, 0.9017, 0.8569, 0.9017, 0.8631, 0.8952, 0.8631, 0.8952, 0.8569, 0.9017, 0.8081, 0.9017, 0.8142, 0.8952, 0.8142, 0.8952, 0.8081, 0.9017, 0.8508, 0.9017, 0.8569, 0.8952, 0.8569, 0.8952, 0.8508, 0.9017, 0.802, 0.9017, 0.8081, 0.8952, 0.8081, 0.8952, 0.802, 0.9017, 0.8447, 0.9017, 0.8508, 0.8952, 0.8508, 0.8952, 0.8447, 0.9017, 0.7959, 0.9017, 0.802, 0.8952, 0.802, 0.8952, 0.7959, 0.9017, 0.8386, 0.9017, 0.8447, 0.8952, 0.8447, 0.8952, 0.8386, 0.9017, 0.7898, 0.9017, 0.7959, 0.8952, 0.7959, 0.8952, 0.7898, 0.9017, 0.8325, 0.9017, 0.8386, 0.8952, 0.8386, 0.8952, 0.8325, 0.8952, 0.8508, 0.8952, 0.8569, 0.8887, 0.8569, 0.8887, 0.8508, 0.8952, 0.802, 0.8952, 0.8081, 0.8887, 0.8081, 0.8887, 0.802, 0.8952, 0.8447, 0.8952, 0.8508, 0.8887, 0.8508, 0.8887, 0.8447, 0.8952, 0.7959, 0.8952, 0.802, 0.8887, 0.802, 0.8887, 0.7959, 0.8952, 0.8386, 0.8952, 0.8447, 0.8887, 0.8447, 0.8887, 0.8386, 0.8952, 0.7898, 0.8952, 0.7959, 0.8887, 0.7959, 0.8887, 0.7898, 0.8952, 0.8325, 0.8952, 0.8386, 0.8887, 0.8386, 0.8887, 0.8325, 0.8952, 0.7837, 0.8952, 0.7898, 0.8887, 0.7898, 0.8887, 0.7837, 0.8952, 0.8264, 0.8952, 0.8325, 0.8887, 0.8325, 0.8887, 0.8264, 0.8952, 0.7776, 0.8952, 0.7837, 0.8887, 0.7837, 0.8887, 0.7776, 0.8952, 0.8203, 0.8952, 0.8264, 0.8887, 0.8264, 0.8887, 0.8203, 0.8952, 0.8631, 0.8919, 0.8692, 0.8887, 0.8631, 0.8919, 0.7715, 0.8952, 0.7776, 0.8887, 0.7776, 0.8952, 0.8142, 0.8952, 0.8203, 0.8887, 0.8203, 0.8887, 0.8142, 0.8952, 0.8569, 0.8952, 0.8631, 0.8887, 0.8631, 0.8887, 0.8569, 0.8952, 0.8081, 0.8952, 0.8142, 0.8887, 0.8142, 0.8887, 0.8081, 0.9863, 0.8264, 0.9863, 0.8325, 0.9798, 0.8325, 0.9798, 0.8264, 0.9863, 0.7776, 0.9863, 0.7837, 0.9798, 0.7837, 0.9798, 0.7776, 0.9863, 0.8203, 0.9863, 0.8264, 0.9798, 0.8264, 0.9798, 0.8203, 0.9863, 0.8631, 0.9831, 0.8692, 0.9798, 0.8631, 0.9831, 0.7715, 0.9863, 0.7776, 0.9798, 0.7776, 0.9863, 0.8142, 0.9863, 0.8203, 0.9798, 0.8203, 0.9798, 0.8142, 0.9863, 0.8569, 0.9863, 0.8631, 0.9798, 0.8631, 0.9798, 0.8569, 0.9863, 0.8081, 0.9863, 0.8142, 0.9798, 0.8142, 0.9798, 0.8081, 0.9863, 0.8508, 0.9863, 0.8569, 0.9798, 0.8569, 0.9798, 0.8508, 0.9863, 0.802, 0.9863, 0.8081, 0.9798, 0.8081, 0.9798, 0.802, 0.9863, 0.8447, 0.9863, 0.8508, 0.9798, 0.8508, 0.9798, 0.8447, 0.9863, 0.7959, 0.9863, 0.802, 0.9798, 0.802, 0.9798, 0.7959, 0.9863, 0.8386, 0.9863, 0.8447, 0.9798, 0.8447, 0.9798, 0.8386, 0.9863, 0.7898, 0.9863, 0.7959, 0.9798, 0.7959, 0.9798, 0.7898, 0.9863, 0.8325, 0.9863, 0.8386, 0.9798, 0.8386, 0.9798, 0.8325, 0.9863, 0.7837, 0.9863, 0.7898, 0.9798, 0.7898, 0.9798, 0.7837, 0.9798, 0.802, 0.9798, 0.8081, 0.9733, 0.8081, 0.9733, 0.802, 0.9798, 0.8447, 0.9798, 0.8508, 0.9733, 0.8508, 0.9733, 0.8447, 0.9798, 0.7959, 0.9798, 0.802, 0.9733, 0.802, 0.9733, 0.7959, 0.9798, 0.8386, 0.9798, 0.8447, 0.9733, 0.8447, 0.9733, 0.8386, 0.9798, 0.7898, 0.9798, 0.7959, 0.9733, 0.7959, 0.9733, 0.7898, 0.9798, 0.8325, 0.9798, 0.8386, 0.9733, 0.8386, 0.9733, 0.8325, 0.9798, 0.7837, 0.9798, 0.7898, 0.9733, 0.7898, 0.9733, 0.7837, 0.9798, 0.8264, 0.9798, 0.8325, 0.9733, 0.8325, 0.9733, 0.8264, 0.9798, 0.7776, 0.9798, 0.7837, 0.9733, 0.7837, 0.9733, 0.7776, 0.9798, 0.8203, 0.9798, 0.8264, 0.9733, 0.8264, 0.9733, 0.8203, 0.9798, 0.8631, 0.9766, 0.8692, 0.9733, 0.8631, 0.9766, 0.7715, 0.9798, 0.7776, 0.9733, 0.7776, 0.9798, 0.8142, 0.9798, 0.8203, 0.9733, 0.8203, 0.9733, 0.8142, 0.9798, 0.8569, 0.9798, 0.8631, 0.9733, 0.8631, 0.9733, 0.8569, 0.9798, 0.8081, 0.9798, 0.8142, 0.9733, 0.8142, 0.9733, 0.8081, 0.9798, 0.8508, 0.9798, 0.8569, 0.9733, 0.8569, 0.9733, 0.8508, 0.9733, 0.7776, 0.9733, 0.7837, 0.9668, 0.7837, 0.9668, 0.7776, 0.9733, 0.8203, 0.9733, 0.8264, 0.9668, 0.8264, 0.9668, 0.8203, 0.9733, 0.8631, 0.9701, 0.8692, 0.9668, 0.8631, 0.9701, 0.7715, 0.9733, 0.7776, 0.9668, 0.7776, 0.9733, 0.8142, 0.9733, 0.8203, 0.9668, 0.8203, 0.9668, 0.8142, 0.9733, 0.8569, 0.9733, 0.8631, 0.9668, 0.8631, 0.9668, 0.8569, 0.9733, 0.8081, 0.9733, 0.8142, 0.9668, 0.8142, 0.9668, 0.8081, 0.9733, 0.8508, 0.9733, 0.8569, 0.9668, 0.8569, 0.9668, 0.8508, 0.9733, 0.802, 0.9733, 0.8081, 0.9668, 0.8081, 0.9668, 0.802, 0.9733, 0.8447, 0.9733, 0.8508, 0.9668, 0.8508, 0.9668, 0.8447, 0.9733, 0.7959, 0.9733, 0.802, 0.9668, 0.802, 0.9668, 0.7959, 0.9733, 0.8386, 0.9733, 0.8447, 0.9668, 0.8447, 0.9668, 0.8386, 0.9733, 0.7898, 0.9733, 0.7959, 0.9668, 0.7959, 0.9668, 0.7898, 0.9733, 0.8325, 0.9733, 0.8386, 0.9668, 0.8386, 0.9668, 0.8325, 0.9733, 0.7837, 0.9733, 0.7898, 0.9668, 0.7898, 0.9668, 0.7837, 0.9733, 0.8264, 0.9733, 0.8325, 0.9668, 0.8325, 0.9668, 0.8264, 0.9668, 0.7959, 0.9668, 0.802, 0.9603, 0.802, 0.9603, 0.7959, 0.9668, 0.8386, 0.9668, 0.8447, 0.9603, 0.8447, 0.9603, 0.8386, 0.9668, 0.7898, 0.9668, 0.7959, 0.9603, 0.7959, 0.9603, 0.7898, 0.9668, 0.8325, 0.9668, 0.8386, 0.9603, 0.8386, 0.9603, 0.8325, 0.9668, 0.7837, 0.9668, 0.7898, 0.9603, 0.7898, 0.9603, 0.7837, 0.9668, 0.8264, 0.9668, 0.8325, 0.9603, 0.8325, 0.9603, 0.8264, 0.9668, 0.7776, 0.9668, 0.7837, 0.9603, 0.7837, 0.9603, 0.7776, 0.9668, 0.8203, 0.9668, 0.8264, 0.9603, 0.8264, 0.9603, 0.8203, 0.9668, 0.8631, 0.9636, 0.8692, 0.9603, 0.8631, 0.9636, 0.7715, 0.9668, 0.7776, 0.9603, 0.7776, 0.9668, 0.8142, 0.9668, 0.8203, 0.9603, 0.8203, 0.9603, 0.8142, 0.9668, 0.8569, 0.9668, 0.8631, 0.9603, 0.8631, 0.9603, 0.8569, 0.9668, 0.8081, 0.9668, 0.8142, 0.9603, 0.8142, 0.9603, 0.8081, 0.9668, 0.8508, 0.9668, 0.8569, 0.9603, 0.8569, 0.9603, 0.8508, 0.9668, 0.802, 0.9668, 0.8081, 0.9603, 0.8081, 0.9603, 0.802, 0.9668, 0.8447, 0.9668, 0.8508, 0.9603, 0.8508, 0.9603, 0.8447])
me_sphere_003.use_remesh_fix_poles = True
me_sphere_003.use_remesh_preserve_attributes = False
me_sphere_003.use_mirror_vertex_groups = False
me_sphere_003.update()
arm_armature = bpy.data.armatures.new('Armature')  # bones are not reproduced

# ---- objects
ob_asiakas = bpy.data.objects.new('asiakas', me_sphere_003)
ob_armature = bpy.data.objects.new('Armature', arm_armature)

# ---- transforms, parenting, visibility, modifiers, constraints
ob_asiakas.parent = ob_armature
ob_asiakas.matrix_parent_inverse = Matrix(((0.4624, -0.0, 0.0, -0.0), (-0.0, 0.4624, -0.0, 0.0), (0.0, -0.0, 0.4624, -0.0), (-0.0, 0.0, -0.0, 1.0)))
ob_asiakas.location = (0.0, 0.0, 0.0)
ob_asiakas.lineart.crease_threshold = 0.0
_vg = ob_asiakas.vertex_groups.new(name='Bone')
for _i, _w in zip([232, 233, 234, 235, 236, 237, 243, 244, 245, 246, 247, 248, 249, 255, 256, 257, 258, 259, 260, 261, 262, 263, 264, 270, 271, 272, 273, 274, 275, 276, 277, 278, 284, 285, 286, 287, 288, 289, 290, 296, 297, 298, 299, 300, 301, 302, 308, 309, 310, 311, 312, 313, 314, 315, 316, 317, 323, 324, 325, 326, 327, 328, 329, 330, 331, 337, 338, 339, 340, 341, 342, 343, 350, 351, 352, 353, 354, 355, 356, 362, 363, 364, 365, 366, 367, 368, 374, 375, 376, 377, 378, 379, 380, 386, 387, 388, 389, 390, 391, 392, 398, 399, 400, 401, 402, 403, 404, 405, 406, 412, 413, 414, 415, 416, 417, 418, 419, 420, 421, 422, 423, 424, 425, 426, 427, 428, 429, 430, 431, 432, 433, 434, 435, 436, 437, 438, 439, 440, 441, 442, 443, 444, 445, 446, 447, 448, 449, 450, 451, 452, 453, 454, 455, 456, 457, 458, 459, 460, 461, 462, 463, 464, 465, 466, 467, 468, 469, 470, 471, 472, 473, 474, 475, 476, 477, 478, 479, 480, 481, 482, 483, 484, 485, 486, 487, 488, 489, 490, 491, 492, 493, 494, 495, 496, 497, 498, 499, 500, 501, 502, 503, 504, 505, 506, 507, 508, 509, 510, 511, 512], [0.01852, 0.04911, 0.07159, 0.1041, 0.1536, 0.3607, 0.02106, 0.05157, 0.07492, 0.1099, 0.1643, 0.2537, 0.4135, 0.02156, 0.05185, 0.07511, 0.1096, 0.1622, 0.2451, 0.3807, 0.8983, 0.8488, 0.7717, 0.02054, 0.05118, 0.07436, 0.1092, 0.1634, 0.253, 0.4143, 0.6416, 0.4068, 0.01792, 0.04815, 0.07088, 0.1031, 0.1522, 0.23, 0.3591, 0.01569, 0.04495, 0.06853, 0.09957, 0.1467, 0.2212, 0.3457, 0.01485, 0.04443, 0.06865, 0.1005, 0.1493, 0.2269, 0.3566, 0.4504, 0.6505, 0.7725, 0.01488, 0.04548, 0.07024, 0.1043, 0.158, 0.2474, 0.4103, 0.8476, 0.8969, 0.0143, 0.04489, 0.06981, 0.1033, 0.155, 0.2376, 0.3743, 0.0135, 0.04399, 0.06944, 0.1035, 0.157, 0.2462, 0.4081, 0.01202, 0.04125, 0.06689, 0.0986, 0.1473, 0.225, 0.355, 0.01113, 0.03938, 0.06512, 0.09542, 0.1417, 0.2153, 0.3393, 0.01146, 0.03944, 0.0649, 0.09476, 0.1404, 0.213, 0.3357, 0.01299, 0.04128, 0.066, 0.09605, 0.1418, 0.2146, 0.337, 0.8926, 0.7595, 0.01549, 0.04464, 0.06826, 0.0991, 0.1459, 0.2198, 0.3432, 0.3864, 0.2317, 0.8995, 0.8508, 0.7761, 0.6542, 0.452, 0.8976, 0.8465, 0.7664, 0.6305, 0.3854, 0.8968, 0.8446, 0.7627, 0.6231, 0.3719, 0.8979, 0.8467, 0.7665, 0.63, 0.3829, 0.9, 0.8512, 0.7763, 0.6536, 0.4487, 0.899, 0.8492, 0.7717, 0.6402, 0.401, 0.8975, 0.8482, 0.7726, 0.6495, 0.4459, 0.8931, 0.8408, 0.7595, 0.623, 0.3814, 0.8895, 0.8352, 0.7511, 0.6105, 0.3653, 0.8876, 0.8326, 0.7476, 0.6061, 0.3615, 0.8875, 0.8325, 0.7476, 0.6065, 0.3627, 0.8892, 0.835, 0.7512, 0.6114, 0.3688, 0.8404, 0.6243, 0.9416, 0.9403, 0.9383, 0.9422, 0.9419, 0.9418, 0.9422, 0.9427, 0.9421, 0.9409, 0.9388, 0.9368, 0.9356, 0.9355, 0.9364, 0.9892, 0.9891, 0.9895, 0.9898, 0.9893, 0.9892, 0.9894, 0.99, 0.9893, 0.989, 0.9889, 0.9895, 0.9886, 0.9884, 0.9886]): _vg.add([_i], _w, 'REPLACE')
_vg = ob_asiakas.vertex_groups.new(name='Bone.001')
for _i, _w in zip([227, 228, 229, 230, 231, 232, 233, 234, 235, 236, 237, 238, 239, 240, 241, 242, 243, 244, 245, 246, 247, 248, 249, 250, 251, 252, 253, 254, 255, 256, 257, 258, 259, 260, 261, 262, 263, 264, 265, 266, 267, 268, 269, 270, 271, 272, 273, 274, 275, 276, 277, 278, 279, 280, 281, 282, 283, 284, 285, 286, 287, 288, 289, 290, 291, 292, 293, 294, 295, 296, 297, 298, 299, 300, 301, 302, 303, 304, 305, 306, 307, 308, 309, 310, 311, 312, 313, 314, 315, 316, 317, 318, 319, 320, 321, 322, 323, 324, 325, 326, 327, 328, 329, 330, 331, 332, 333, 334, 335, 336, 337, 338, 339, 340, 341, 342, 343, 344, 345, 346, 347, 348, 349, 350, 351, 352, 353, 354, 355, 356, 357, 358, 359, 360, 361, 362, 363, 364, 365, 366, 367, 368, 369, 370, 371, 372, 373, 374, 375, 376, 377, 378, 379, 380, 381, 382, 383, 384, 385, 386, 387, 388, 389, 390, 391, 392, 393, 394, 395, 396, 397, 398, 399, 400, 401, 402, 403, 404, 405, 406, 407, 408, 409, 410, 411, 412, 413, 414, 415, 416, 417, 418, 419, 420, 421, 422, 423, 424, 425, 426, 427, 428, 429, 430, 431, 432, 433, 434, 435, 436, 437, 438, 439, 440, 441, 442, 443, 444, 445, 446, 447, 448, 449, 450, 451, 452, 453, 454, 455, 456, 457, 458, 459, 460, 461, 462, 463, 464, 465, 466, 467, 468, 469, 470, 471, 472, 473, 474, 475, 476, 477, 478, 479, 480, 481, 482, 483, 484, 485, 486, 487, 488, 489, 490, 491, 492, 493, 494, 495, 496, 497], [0.9973, 0.9946, 0.9903, 0.9845, 0.9766, 0.9657, 0.9504, 0.9284, 0.8959, 0.8464, 0.6393, 0.9972, 0.9944, 0.99, 0.9839, 0.9758, 0.9645, 0.9484, 0.9251, 0.8901, 0.8357, 0.7463, 0.5865, 0.9971, 0.9943, 0.9899, 0.9838, 0.9756, 0.9642, 0.9482, 0.9249, 0.8904, 0.8378, 0.7549, 0.6193, 0.1017, 0.1512, 0.2283, 0.9972, 0.9943, 0.99, 0.984, 0.9759, 0.9647, 0.9488, 0.9256, 0.8908, 0.8366, 0.747, 0.5857, 0.3584, 0.5932, 0.9973, 0.9946, 0.9903, 0.9845, 0.9768, 0.966, 0.9509, 0.9291, 0.8969, 0.8478, 0.77, 0.6409, 0.9974, 0.9948, 0.9907, 0.9851, 0.9775, 0.9672, 0.9525, 0.9315, 0.9004, 0.8533, 0.7788, 0.6543, 0.9976, 0.9951, 0.9911, 0.9855, 0.978, 0.9676, 0.9528, 0.9314, 0.8995, 0.8507, 0.7731, 0.6434, 0.5496, 0.3495, 0.2275, 0.9977, 0.9954, 0.9915, 0.9859, 0.9782, 0.9676, 0.9523, 0.9298, 0.8957, 0.842, 0.7526, 0.5897, 0.1524, 0.1031, 0.9979, 0.9956, 0.9918, 0.9861, 0.9785, 0.9678, 0.9526, 0.9302, 0.8967, 0.845, 0.7624, 0.6257, 0.9984, 0.9979, 0.9958, 0.992, 0.9864, 0.9789, 0.9682, 0.953, 0.9306, 0.8965, 0.843, 0.7538, 0.5919, 0.998, 0.9958, 0.9921, 0.9866, 0.9793, 0.969, 0.9544, 0.9331, 0.9014, 0.8527, 0.775, 0.645, 0.9979, 0.9958, 0.992, 0.9866, 0.9794, 0.9694, 0.9553, 0.9349, 0.9046, 0.8583, 0.7847, 0.6607, 0.9978, 0.9956, 0.9918, 0.9864, 0.9792, 0.9693, 0.9553, 0.9351, 0.9052, 0.8596, 0.787, 0.6643, 0.9976, 0.9953, 0.9913, 0.9859, 0.9786, 0.9685, 0.9544, 0.934, 0.9039, 0.8582, 0.7854, 0.663, 0.1074, 0.2405, 0.9975, 0.9949, 0.9908, 0.9852, 0.9776, 0.9673, 0.9527, 0.9317, 0.9009, 0.8541, 0.7802, 0.6568, 0.6136, 0.7683, 0.1005, 0.1492, 0.2239, 0.3458, 0.548, 0.1024, 0.1535, 0.2336, 0.3695, 0.6146, 0.1032, 0.1554, 0.2373, 0.3769, 0.6281, 0.1021, 0.1533, 0.2335, 0.37, 0.6171, 0.09999, 0.1488, 0.2237, 0.3464, 0.5513, 0.101, 0.1508, 0.2283, 0.3598, 0.599, 0.1025, 0.1518, 0.2274, 0.3505, 0.5541, 0.1069, 0.1592, 0.2405, 0.377, 0.6186, 0.1105, 0.1648, 0.2489, 0.3895, 0.6347, 0.1124, 0.1674, 0.2524, 0.3939, 0.6385, 0.1125, 0.1675, 0.2524, 0.3935, 0.6373, 0.1108, 0.165, 0.2488, 0.3886, 0.6312, 0.1596, 0.3757, 0.05845, 0.05967, 0.06173, 0.05775, 0.05805, 0.05821, 0.05779, 0.05728, 0.05787, 0.05908, 0.06123, 0.06318, 0.06435, 0.06449, 0.06357]): _vg.add([_i], _w, 'REPLACE')
_vg = ob_asiakas.vertex_groups.new(name='Bone.002')
_vg.add([513, 514, 515, 516, 517, 518, 519, 520, 521, 522, 523, 524, 525, 526, 527, 528, 529, 530, 531, 532, 533, 534, 535, 536, 537, 538, 539, 540, 541, 542, 543, 544, 545, 546, 547, 548, 549, 550, 551, 552, 553, 554, 555, 556, 557, 558, 559, 560, 561, 562, 563, 564, 565, 566, 567, 568, 569, 570, 571, 572, 573, 574, 575, 576, 577, 578, 579, 580, 581, 582, 583, 584, 585, 586, 587, 588, 589, 590, 591, 592, 593, 594, 595, 596, 597, 598, 599, 600, 601, 602, 603, 604, 605, 606, 607, 608, 609, 610, 611, 612, 613, 614, 615, 616, 617, 618, 619, 620, 621, 622, 623, 624, 625, 626, 627, 628, 629, 630, 631, 632, 633, 634, 635, 636, 637, 638, 639, 640, 641, 642, 643, 644, 645, 646, 647, 648, 649, 650, 651, 652, 653, 654, 655, 656, 657, 658, 659, 660, 661, 662, 663, 664, 665, 666, 667, 668, 669, 670, 671, 672, 673, 674, 675, 676, 677, 678, 679, 680, 681, 682, 683, 684, 685, 686, 687, 688, 689, 690, 691, 692, 693, 694, 695, 696, 697, 698, 699, 700, 701, 702, 703, 704, 705, 706, 707, 708, 709, 710, 711, 712, 713, 714, 715, 716, 717, 718, 719, 720, 721, 722, 723, 724, 725, 726, 727, 728, 729, 730, 731, 732, 733, 734, 735, 736, 737, 738, 739], 1.0, 'REPLACE')
_vg = ob_asiakas.vertex_groups.new(name='Bone.003')
_vg.add([0, 1, 2, 3, 4, 5, 6, 7, 8, 9, 10, 11, 12, 13, 14, 15, 16, 17, 18, 19, 20, 21, 22, 23, 24, 25, 26, 27, 28, 29, 30, 31, 32, 33, 34, 35, 36, 37, 38, 39, 40, 41, 42, 43, 44, 45, 46, 47, 48, 49, 50, 51, 52, 53, 54, 55, 56, 57, 58, 59, 60, 61, 62, 63, 64, 65, 66, 67, 68, 69, 70, 71, 72, 73, 74, 75, 76, 77, 78, 79, 80, 81, 82, 83, 84, 85, 86, 87, 88, 89, 90, 91, 92, 93, 94, 95, 96, 97, 98, 99, 100, 101, 102, 103, 104, 105, 106, 107, 108, 109, 110, 111, 112, 113, 114, 115, 116, 117, 118, 119, 120, 121, 122, 123, 124, 125, 126, 127, 128, 129, 130, 131, 132, 133, 134, 135, 136, 137, 138, 139, 140, 141, 142, 143, 144, 145, 146, 147, 148, 149, 150, 151, 152, 153, 154, 155, 156, 157, 158, 159, 160, 161, 162, 163, 164, 165, 166, 167, 168, 169, 170, 171, 172, 173, 174, 175, 176, 177, 178, 179, 180, 181, 182, 183, 184, 185, 186, 187, 188, 189, 190, 191, 192, 193, 194, 195, 196, 197, 198, 199, 200, 201, 202, 203, 204, 205, 206, 207, 208, 209, 210, 211, 212, 213, 214, 215, 216, 217, 218, 219, 220, 221, 222, 223, 224, 225, 226], 1.0, 'REPLACE')
_m = ob_asiakas.modifiers.new('Armature', 'ARMATURE')
_m.object = ob_armature
ob_armature.location = (0.0, 0.0, 0.0)
ob_armature.scale = (2.162, 2.162, 2.162)
ob_armature.lineart.crease_threshold = 0.0

# ---- collection membership
col_collection.objects.link(ob_asiakas)
col_collection.objects.link(ob_armature)

# ---- scene / render settings (as saved in the file)
scene.frame_start = 1; scene.frame_end = 250; scene.frame_set(1)
scene.render.engine = 'BLENDER_EEVEE_NEXT'
scene.cycles.use_denoising = False
scene.cycles.samples = 128
scene.cycles.sampling_pattern = 'TABULATED_SOBOL'
scene.cycles.use_adaptive_sampling = False
scene.cycles.use_light_tree = False
scene.view_settings.view_transform = 'Filmic'
bpy.context.view_layer.update()

# ---- added for rendering (the .blend has no active camera and no usable light): camera, sun
cam_auto = bpy.data.cameras.new('AutoCamera')
cam_auto.lens = 50.0
cam_auto.sensor_width = 36.0
cam_auto.clip_end = 1000.0
ob_auto_camera = bpy.data.objects.new('AutoCamera', cam_auto)
scene.collection.objects.link(ob_auto_camera)
ob_auto_camera.location = (5.19877, -6.4371, 6.20038)
ob_auto_camera.rotation_euler = (1.09748, -7.21219e-08, 0.694738)
scene.camera = ob_auto_camera
light_auto_sun = bpy.data.lights.new('AutoSun', 'SUN')
light_auto_sun.energy = 3.0
light_auto_sun.angle = 0.0523599
ob_auto_sun = bpy.data.objects.new('AutoSun', light_auto_sun)
scene.collection.objects.link(ob_auto_sun)
ob_auto_sun.rotation_euler = (0.872665, 0.174533, 0.523599)
bpy.context.view_layer.update()
